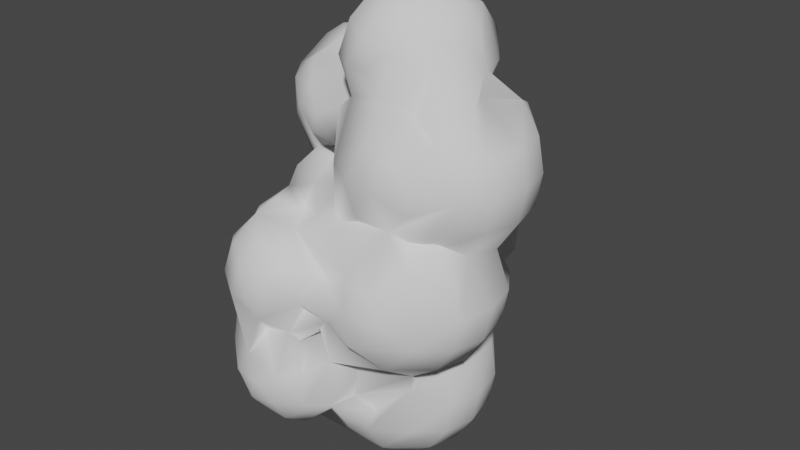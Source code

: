# Source: cloudBasic.blend  (saved by Blender 2.91.10; exported with 4.5.12 LTS)
import bpy
from mathutils import Matrix  # noqa: F401  (used for matrix-valued properties, if any)

bpy.ops.wm.read_factory_settings(use_empty=True)
scene = bpy.context.scene
scene.name = 'Scene'

# ---- collections
col_collection = bpy.data.collections.new('Collection'); scene.collection.children.link(col_collection)

# ---- world
world_world = bpy.data.worlds.new('World'); scene.world = world_world
world_world.use_nodes = True; world_world.node_tree.nodes.clear()
_N = world_world.node_tree.nodes; _L = world_world.node_tree.links
n0 = _N.new('ShaderNodeOutputWorld'); n0.name = 'World Output'; n0.location = (300, 300)
n1 = _N.new('ShaderNodeBackground'); n1.name = 'Background'; n1.location = (10, 300)
n1.inputs[0].default_value = (0.05088, 0.05088, 0.05088, 1.0)
_L.new(n1.outputs[0], n0.inputs[0])
n0.is_active_output = True
world_world.color = (0.05088, 0.05088, 0.05088)
world_world.use_sun_shadow = False
world_world.sun_shadow_jitter_overblur = 0.0

# ---- meshes
me_sphere = bpy.data.meshes.new('Sphere')
me_sphere.from_pydata([(0.0, 0.7071, -0.7071), (0.0, 0.3827, -0.9239), (0.0, -0.3827, -0.9239), (0.0, -0.9239, -0.3827), (0.3536, -0.3827, -0.8536), (0.2706, -0.7071, -0.6533), (0.2706, 0.9239, -0.2706), (0.5, 0.7071, -0.5), (0.6533, 0.3827, -0.6533), (0.7071, -7.462e-08, -0.7071), (0.6533, -0.3827, -0.6533), (0.2706, -0.9239, -0.2706), (0.8536, 0.3827, -0.3536), (0.9239, -6.044e-08, -0.3827), (0.8536, -0.3827, -0.3536), (0.6533, -0.7071, -0.2706), (0.7071, 0.7071, -1.02e-07), (0.9239, 0.3827, -2.822e-08), (1.0, -4.371e-08, -1.149e-08), (0.9239, -0.3827, 5.234e-09), (0.3827, -0.9239, -1.581e-08), (0.8536, -0.3827, 0.3536), (0.6533, 0.3827, 0.6533), (0.6533, -0.3827, 0.6533), (0.5, -0.7071, 0.5), (0.2706, -0.9239, 0.2706), (0.2706, 0.7071, 0.6533), (0.3536, 0.3827, 0.8536), (0.3827, -3.327e-09, 0.9239), (0.3536, -0.3827, 0.8536), (-2.962e-07, 0.3827, 0.9239), (-3.26e-07, -2.132e-14, 1.0), (-2.962e-07, -0.3827, 0.9239), (-1.621e-07, -0.9239, 0.3827), (-0.3536, 0.3827, 0.8536), (-0.3827, -3.327e-09, 0.9239), (-0.3536, -0.3827, 0.8536), (-0.2706, -0.7071, 0.6533), (-0.2706, 0.9239, 0.2706), (-0.6533, 0.3827, 0.6533), (-0.8536, 0.3827, 0.3536), (-0.6533, -0.7071, 0.2706), (-0.9239, 0.3827, -5.349e-07), (-1.0, -4.371e-08, -6.075e-07), (-0.3536, 0.9239, -0.1464), (-0.6533, -0.7071, -0.2706), (-0.6533, -0.3827, -0.6533), (-0.1464, 0.9239, -0.3536), (-6.75e-14, 1.0, -4.371e-08), (6.575e-07, -8.742e-08, -1.0), (0.0, -1.0, -1.073e-07), (-0.4023, 0.8138, -2.31), (-0.4023, 0.0484, -2.31), (-0.4023, -0.4928, -1.769), (-0.1317, 1.138, -2.039), (-0.04872, 0.8138, -2.24), (-0.01959, 0.4311, -2.31), (-0.04872, 0.0484, -2.24), (-0.1317, -0.276, -2.039), (-0.1317, 1.355, -1.657), (0.251, 0.8138, -2.039), (0.3048, 0.4311, -2.093), (0.251, 0.0484, -2.039), (-0.1317, -0.4928, -1.657), (0.251, 1.138, -1.657), (0.4513, 0.8138, -1.74), (0.5216, 0.4311, -1.769), (0.4513, 0.0484, -1.74), (0.251, -0.276, -1.657), (-0.01959, 1.355, -1.386), (0.5216, 0.8138, -1.386), (0.5977, 0.4311, -1.386), (0.5216, 0.0484, -1.386), (-0.01959, -0.4928, -1.386), (0.251, 1.138, -1.115), (0.4513, 0.8138, -1.032), (0.5216, 0.4311, -1.003), (0.4513, 0.0484, -1.032), (0.251, -0.276, -1.115), (-0.1317, 1.355, -1.115), (0.3048, 0.4311, -0.6789), (0.251, 0.0484, -0.7327), (-0.1317, 1.138, -0.7327), (-0.04872, 0.0484, -0.5324), (-0.4023, 1.355, -1.003), (-0.6729, 1.138, -0.7327), (-0.785, 0.4311, -0.4621), (-0.6729, 1.355, -1.115), (-1.056, 0.8138, -0.7327), (-0.6729, -0.4928, -1.115), (-1.056, 1.138, -1.115), (-1.256, 0.8138, -1.032), (-1.326, 0.4311, -1.003), (-1.256, 0.0484, -1.032), (-0.785, 1.355, -1.386), (-1.326, 0.8138, -1.386), (-1.402, 0.4311, -1.386), (-1.109, -0.276, -1.386), (-0.785, -0.4928, -1.386), (-1.056, 1.138, -1.657), (-1.256, 0.8138, -1.74), (-1.326, 0.4311, -1.769), (-1.256, 0.0484, -1.74), (-0.6729, 1.355, -1.657), (-1.056, 0.8138, -2.039), (-1.109, 0.4311, -2.093), (-1.056, 0.0484, -2.039), (-0.6729, -0.4928, -1.657), (-0.6729, 1.138, -2.039), (-0.7558, 0.8138, -2.24), (-0.785, 0.4311, -2.31), (-0.7558, 0.0484, -2.24), (-0.6729, -0.276, -2.039), (-0.4023, 1.431, -1.386), (-0.4023, 1.355, -1.769), (-0.4023, 0.4311, -2.386), (0.1386, 0.9729, 0.4671), (0.1386, -0.1168, 0.2503), (0.285, 1.19, 0.8206), (0.4922, 0.6485, 0.3206), (0.5213, 0.2658, 0.2503), (0.4922, -0.1168, 0.3206), (0.4092, -0.4413, 0.5209), (0.285, -0.658, 0.8206), (0.7919, 0.6485, 0.5209), (0.8457, 0.2658, 0.4671), (0.7919, -0.1168, 0.5209), (0.7919, 0.9729, 0.9036), (0.9922, 0.6485, 0.8206), (1.062, 0.2658, 0.7915), (0.9922, -0.1168, 0.8206), (0.4922, -0.658, 1.028), (0.5213, 1.19, 1.174), (1.062, 0.6485, 1.174), (1.139, 0.2658, 1.174), (1.062, -0.1168, 1.174), (0.8457, -0.4413, 1.174), (0.9922, 0.6485, 1.528), (1.062, 0.2658, 1.557), (0.9922, -0.1168, 1.528), (0.4922, -0.658, 1.321), (0.4092, 1.19, 1.445), (0.6386, 0.9729, 1.674), (0.7919, 0.6485, 1.827), (0.7919, -0.1168, 1.827), (0.6386, -0.4413, 1.674), (0.285, -0.658, 1.528), (0.1386, 1.19, 1.557), (0.1386, 0.6485, 2.098), (0.1386, 0.2658, 2.174), (0.1386, -0.1168, 2.098), (-0.215, 0.6485, 2.028), (-0.2441, 0.2658, 2.098), (-0.215, -0.1168, 2.028), (-0.007848, -0.658, 1.528), (-0.132, 1.19, 1.445), (-0.3614, 0.9729, 1.674), (-0.715, 0.6485, 1.528), (-0.2441, 1.19, 1.174), (-0.7853, 0.6485, 1.174), (-0.7853, -0.1168, 1.174), (-0.5685, -0.4413, 1.174), (-0.2441, -0.658, 1.174), (-0.715, -0.1168, 0.8206), (-0.132, -0.658, 0.9036), (-0.215, -0.1168, 0.3206), (-0.132, -0.4413, 0.5209), (0.1386, 1.266, 1.174), (0.1386, 0.2658, 0.1742), (0.1386, -0.7342, 1.174), (-0.3741, 1.705, -0.5024), (-0.3741, 0.8968, -0.6632), (-0.1118, 1.465, -0.6111), (-0.1734, 0.6562, -0.4625), (-0.1734, 1.866, -0.1786), (-0.003188, 1.705, -0.3488), (0.1504, 1.181, -0.5024), (-0.1734, 0.4953, -0.1786), (0.2591, 1.465, -0.2401), (0.1105, 0.6562, -0.1786), (0.1504, 1.705, 0.02213), (0.3677, 1.181, 0.02213), (0.3113, 0.8968, 0.02213), (-0.1118, 1.866, 0.1308), (0.2591, 1.465, 0.2844), (0.3113, 1.181, 0.306), (-0.1118, 0.4953, 0.1308), (-0.003188, 1.705, 0.393), (-0.003188, 0.6562, 0.393), (-0.1118, 1.465, 0.6553), (-0.09022, 1.181, 0.7075), (-0.1118, 0.8968, 0.6553), (-0.3741, 1.866, 0.306), (-0.3741, 1.705, 0.5467), (-0.3741, 1.181, 0.764), (-0.6364, 1.465, 0.6553), (-0.658, 1.181, 0.7075), (-0.745, 1.705, 0.393), (-0.8987, 1.181, 0.5467), (-0.6364, 1.866, 0.1308), (-1.007, 1.465, 0.2844), (-1.007, 0.8968, 0.2844), (-0.8587, 0.6562, 0.2229), (-0.6364, 0.4953, 0.1308), (-0.8987, 1.705, 0.02213), (-1.007, 1.465, -0.2401), (-1.059, 1.181, -0.2618), (-0.8587, 0.6562, -0.1786), (-0.5748, 1.866, -0.1786), (-0.745, 1.705, -0.3488), (-0.8987, 1.181, -0.5024), (-0.8587, 0.8968, -0.4625), (-0.6364, 1.465, -0.6111), (-0.5748, 0.6562, -0.4625), (-0.3741, 1.923, 0.02213), (-0.06018, 0.7332, 1.693), (0.04846, 0.894, 1.955), (0.04846, -0.4767, 1.955), (0.3107, 0.7332, 1.846), (0.4244, 0.4925, 1.733), (0.4644, 0.2086, 1.693), (0.3107, -0.3159, 1.846), (0.6252, 0.2086, 1.933), (0.6252, 0.4925, 2.217), (0.6816, 0.2086, 2.217), (0.4644, -0.3159, 2.217), (0.4244, 0.7332, 2.418), (0.6252, 0.2086, 2.501), (0.573, -0.07527, 2.479), (0.1406, 0.894, 2.418), (0.4244, 0.4925, 2.702), (0.4644, 0.2086, 2.742), (0.3107, -0.3159, 2.588), (0.1406, -0.4767, 2.418), (0.2237, 0.2086, 2.903), (0.2021, -0.07527, 2.85), (-0.06018, 0.7332, 2.742), (-0.06018, 0.4925, 2.903), (-0.06018, 0.2086, 2.959), (-0.06018, -0.3159, 2.742), (-0.1688, 0.894, 2.479), (-0.3441, 0.2086, 2.903), (-0.3225, -0.07527, 2.85), (-0.1688, -0.4767, 2.479), (-0.4311, 0.7332, 2.588), (-0.5448, 0.4925, 2.702), (-0.5847, 0.2086, 2.742), (-0.4311, -0.3159, 2.588), (-0.7455, 0.2086, 2.501), (-0.3441, 0.894, 2.217), (-0.5847, 0.7332, 2.217), (-0.7455, 0.4925, 2.217), (-0.802, 0.2086, 2.217), (-0.7455, -0.07527, 2.217), (-0.5847, -0.3159, 2.217), (-0.3441, -0.4767, 2.217), (-0.5847, 0.2086, 1.693), (-0.5448, -0.07527, 1.733), (-0.4311, -0.3159, 1.846), (-0.06018, 0.9504, 2.217), (-0.06018, -0.5332, 2.217), (-1.072, 1.401, 1.152), (-0.9795, 1.24, 0.9294), (-0.6956, 0.9998, 0.9294), (-0.8093, 0.1914, 1.043), (-0.4949, 0.7159, 1.13), (-0.8963, 1.401, 1.414), (-0.6557, 1.24, 1.414), (-0.4949, 0.9998, 1.414), (-0.4384, 0.7159, 1.414), (-0.4949, 0.432, 1.414), (-0.6557, 0.1914, 1.414), (-0.4949, 0.7159, 1.698), (-0.9179, 0.03057, 1.523), (-0.8093, 1.24, 1.785), (-0.6956, 0.9998, 1.899), (-0.6557, 0.7159, 1.939), (-0.6956, 0.432, 1.899), (-1.072, 1.401, 1.676), (-0.8963, 0.7159, 2.099), (-0.9795, 0.1914, 1.899), (-1.18, 1.24, 1.939), (-1.18, 0.9998, 2.099), (-1.18, 0.7159, 2.156), (-1.18, 0.432, 2.099), (-1.464, 0.7159, 2.099), (-1.381, 0.1914, 1.899), (-1.289, 0.03057, 1.676), (-1.705, 0.7159, 1.939), (-1.442, 1.401, 1.523), (-1.665, 1.24, 1.615), (-1.813, 0.9998, 1.676), (-1.866, 0.7159, 1.698), (-1.813, 0.432, 1.676), (-1.665, 0.1914, 1.615), (-1.922, 0.7159, 1.414), (-1.464, 0.03057, 1.414), (-1.665, 1.24, 1.213), (-1.813, 0.9998, 1.152), (-1.866, 0.7159, 1.13), (-1.813, 0.432, 1.152), (-1.665, 0.1914, 1.213), (-1.381, 1.401, 1.213), (-1.705, 0.7159, 0.8894), (-1.381, 1.24, 0.9294), (-1.442, 0.9998, 0.7808), (-1.464, 0.7159, 0.7286), (-1.381, 0.1914, 0.9294), (-1.289, 0.03057, 1.152), (-1.18, 1.458, 1.414), (-1.18, 0.7159, 0.6722), (-1.18, -0.02589, 1.414), (-1.067, 0.6184, -0.4542), (-0.8665, -0.19, -0.2535), (-0.5426, 0.3346, -0.2934), (-0.8665, -0.3508, 0.03039), (-0.8049, 1.02, 0.1225), (-0.5826, 0.8591, 0.03039), (-0.434, 0.6184, -0.03114), (-0.3818, 0.3346, -0.05275), (-0.5826, -0.19, 0.03039), (-0.3254, 0.3346, 0.2311), (-0.5826, 0.8591, 0.4319), (-0.434, 0.6184, 0.4934), (-0.3818, 0.3346, 0.515), (-0.434, 0.05067, 0.4934), (-0.5826, -0.19, 0.4319), (-0.8049, -0.3508, 0.3398), (-0.8665, 0.8591, 0.7158), (-0.8049, 0.6184, 0.8643), (-1.067, 0.3346, 0.973), (-1.067, 0.05067, 0.9165), (-1.067, -0.19, 0.7557), (-1.067, -0.3508, 0.515), (-1.176, 1.02, 0.4934), (-1.592, 0.3346, 0.7557), (-1.552, 0.05067, 0.7158), (-1.438, -0.19, 0.602), (-1.552, 0.8591, 0.4319), (-1.753, 0.3346, 0.515), (-1.351, 1.02, 0.2311), (-1.753, 0.6184, 0.2311), (-1.809, 0.3346, 0.2311), (-1.753, 0.05067, 0.2311), (-1.592, -0.19, 0.2311), (-1.351, -0.3508, 0.2311), (-1.552, 0.8591, 0.03039), (-1.753, 0.3346, -0.05275), (-1.552, 0.6184, -0.2535), (-1.592, 0.3346, -0.2934), (-1.176, 1.02, -0.03114), (-1.268, 0.8591, -0.2535), (-1.351, 0.3346, -0.4542), (-1.268, -0.19, -0.2535), (-1.176, -0.3508, -0.03114), (-1.067, -0.4073, 0.2311), (-1.003, -0.2457, -0.7338), (-0.8027, -0.004997, -0.5331), (-0.7412, -0.8134, -0.6816), (-0.8948, -1.215, -0.3107), (-0.8027, 0.1558, -0.2492), (-0.6325, -1.054, -0.4194), (-0.5188, -0.004997, -0.2492), (-0.3181, -0.5295, -0.3323), (-0.3703, -0.8134, -0.3107), (-0.3181, -0.2457, -0.04845), (-0.2616, -0.5295, -0.04845), (-0.4789, -1.054, -0.04845), (-0.7412, 0.1558, 0.06019), (-0.3181, -0.5295, 0.2354), (-0.3703, -0.8134, 0.2138), (-0.4789, -0.5295, 0.4761), (-0.6325, -1.054, 0.3225), (-0.8027, -1.215, 0.1523), (-0.7196, -0.5295, 0.6369), (-0.7412, -0.8134, 0.5847), (-1.003, -0.004997, 0.4761), (-1.003, -1.054, 0.4761), (-1.112, 0.1558, 0.2138), (-1.287, -0.5295, 0.6369), (-1.266, -0.8134, 0.5847), (-1.112, -1.215, 0.2138), (-1.374, -0.004997, 0.3225), (-1.528, -0.5295, 0.4761), (-1.374, -1.054, 0.3225), (-1.689, -0.5295, 0.2354), (-1.637, -0.8134, 0.2138), (-1.287, 0.1558, -0.04845), (-1.689, -0.2457, -0.04845), (-1.745, -0.5295, -0.04845), (-1.528, -1.054, -0.04845), (-1.488, -0.004997, -0.2492), (-1.689, -0.5295, -0.3323), (-1.637, -0.8134, -0.3107), (-1.266, -1.215, -0.1571), (-1.488, -0.2457, -0.5331), (-1.374, -1.054, -0.4194), (-1.112, 0.1558, -0.3107), (-1.204, -0.004997, -0.5331), (-1.287, -0.5295, -0.7338), (-1.003, -0.5295, -0.7903), (-1.003, -1.271, -0.04845), (-0.9875, 0.01174, -1.567), (-0.9875, -0.2289, -1.728), (-0.7252, -0.7967, -1.676), (-0.7868, -1.037, -1.527), (-0.7868, 0.1725, -1.243), (-0.6166, 0.01174, -1.413), (-0.5029, -0.2289, -1.527), (-0.7868, -1.198, -1.243), (-0.3022, -0.5128, -1.326), (-0.3543, -0.7967, -1.305), (-0.5029, -1.037, -1.243), (-0.2457, -0.5128, -1.042), (-0.5029, 0.01174, -0.8417), (-0.3543, -0.2289, -0.7802), (-0.3022, -0.5128, -0.7586), (-0.3543, -0.7967, -0.7802), (-0.5029, -1.037, -0.8417), (-0.7252, -1.198, -0.9338), (-0.7868, 0.1725, -0.8417), (-0.9875, -0.5128, -0.3006), (-0.9875, -0.7967, -0.3571), (-0.9875, -1.037, -0.5179), (-1.096, 0.1725, -0.7802), (-1.271, -0.5128, -0.3571), (-1.096, -1.198, -0.7802), (-1.472, -0.7967, -0.5578), (-1.472, 0.01174, -0.8417), (-1.673, -0.5128, -0.7586), (-1.472, -1.037, -0.8417), (-1.673, -0.2289, -1.042), (-1.729, -0.5128, -1.042), (-1.673, -0.7967, -1.042), (-1.271, -1.198, -1.042), (-1.472, 0.01174, -1.243), (-1.673, -0.5128, -1.326), (-1.472, -1.037, -1.243), (-1.472, -0.2289, -1.527), (-1.512, -0.5128, -1.567), (-1.096, 0.1725, -1.305), (-1.271, -0.5128, -1.728), (-1.25, -0.7967, -1.676), (-1.188, -1.037, -1.527), (-1.096, -1.198, -1.305), (-0.9875, 0.229, -1.042), (-0.9875, -0.5128, -1.784), (-0.9875, -1.255, -1.042)], [], [(2, 49, 81, 4), (1, 0, 80), (47, 48, 6), (5, 2, 4), (49, 1, 80, 81), (0, 47, 6, 80), (50, 3, 11), (5, 4, 10, 15), (81, 80, 8, 9), (80, 6, 7), (3, 5, 15, 11), (4, 81, 9, 10), (80, 7, 8), (7, 6, 182, 16), (11, 15, 20), (10, 9, 13, 14), (8, 7, 16, 12), (6, 48, 182), (50, 11, 20), (15, 10, 14), (9, 8, 12, 13), (14, 13, 18, 19), (12, 16, 17), (15, 14, 19), (13, 12, 17, 18), (50, 20, 25), (15, 19, 21, 24), (18, 17, 125, 126), (16, 182, 119), (20, 15, 24, 25), (19, 18, 126, 21), (17, 16, 119, 125), (24, 21, 23), (126, 125, 22), (119, 182, 116, 26), (21, 126, 23), (125, 119, 26, 22), (182, 48, 116), (25, 24, 123, 33), (23, 126, 28, 29), (22, 26, 27), (50, 25, 33), (24, 23, 29, 123), (126, 22, 27, 28), (29, 28, 31, 32), (27, 26, 191, 30), (116, 48, 188), (123, 29, 32, 37), (28, 27, 30, 31), (26, 116, 188, 191), (33, 123, 37), (37, 32, 36), (31, 30, 34, 35), (191, 188, 38, 323), (32, 31, 35, 36), (30, 191, 323, 34), (188, 48, 38), (35, 34, 39, 163), (323, 38, 322), (33, 37, 375, 370), (36, 35, 163, 374), (34, 323, 322, 39), (50, 33, 370), (37, 36, 374, 375), (370, 375, 41, 367), (374, 163, 376, 355), (39, 322, 202, 40), (38, 48, 317), (50, 370, 367), (375, 374, 355, 41), (163, 39, 40, 376), (322, 38, 317, 202), (40, 202, 42), (376, 40, 42, 43), (355, 376, 43), (41, 355, 313, 45), (43, 42, 360, 313), (202, 317, 44, 207), (367, 41, 45), (355, 43, 313), (42, 202, 207, 360), (317, 48, 44), (207, 44, 213), (367, 45, 364), (360, 207, 213, 86), (50, 367, 364), (313, 360, 86, 357), (364, 45, 417), (46, 357, 414, 416), (44, 48, 47), (45, 46, 416, 417), (213, 44, 47, 171), (50, 364, 3), (417, 416, 2, 5), (171, 47, 0), (364, 417, 5, 3), (416, 414, 49, 2), (52, 115, 56, 57), (51, 108, 54, 55), (112, 52, 57, 58), (115, 51, 55, 56), (108, 114, 54), (53, 112, 58), (411, 53, 63), (58, 57, 62), (56, 55, 60, 61), (54, 114, 59), (53, 58, 63), (57, 56, 61, 62), (55, 54, 60), (114, 113, 59), (54, 59, 64), (63, 58, 68), (62, 61, 66, 67), (60, 54, 64, 65), (58, 62, 67, 68), (61, 60, 65, 66), (63, 68, 78, 73), (67, 66, 71, 72), (65, 64, 74, 70), (59, 113, 69), (411, 63, 73), (68, 67, 72, 78), (66, 65, 70, 71), (64, 59, 69, 74), (69, 113, 79), (411, 73, 410), (78, 72, 77), (71, 70, 75, 76), (74, 69, 79), (73, 78, 410), (72, 71, 76, 77), (70, 74, 75), (78, 77, 81, 4), (76, 75, 0, 80), (74, 79, 82), (410, 78, 4), (77, 76, 80, 81), (75, 74, 82, 0), (410, 4, 415, 416), (81, 80, 173, 83), (0, 82, 173), (79, 113, 84), (411, 410, 416), (4, 81, 83, 415), (80, 0, 173), (82, 79, 84), (83, 173, 314, 362), (173, 82, 85, 213), (415, 83, 362, 46), (173, 213, 314), (82, 84, 85), (411, 416, 89), (46, 362, 357), (85, 84, 87), (416, 46, 89), (362, 314, 86, 357), (213, 85, 211), (84, 113, 87), (86, 211, 88, 424), (85, 87, 90), (89, 46, 356), (357, 86, 424, 398), (211, 85, 90, 88), (89, 356, 97, 98), (398, 424, 92, 93), (88, 90, 91), (87, 113, 94), (411, 89, 98), (356, 398, 93, 97), (424, 88, 91, 92), (90, 87, 94), (91, 90, 95), (97, 93, 435), (92, 91, 95, 96), (93, 92, 96, 435), (97, 435, 102), (96, 95, 100, 101), (90, 94, 99), (435, 96, 101, 102), (95, 90, 99, 100), (99, 94, 103), (98, 97, 446, 107), (102, 101, 105, 106), (100, 99, 104), (94, 113, 103), (411, 98, 107), (97, 102, 106, 446), (101, 100, 104, 105), (107, 446, 112), (106, 105, 110, 111), (104, 99, 108, 109), (446, 106, 111, 112), (105, 104, 109, 110), (99, 103, 108), (103, 113, 114), (411, 107, 53), (112, 111, 52), (110, 109, 51, 115), (108, 103, 114), (107, 112, 53), (111, 110, 115, 52), (109, 108, 51), (117, 168, 120, 121), (188, 116, 119), (190, 167, 118), (166, 117, 121, 122), (168, 188, 119, 120), (116, 190, 118), (123, 166, 122), (122, 121, 126), (120, 119, 124, 125), (116, 118, 127), (121, 120, 125, 126), (119, 116, 127, 124), (127, 118, 132), (123, 122, 136, 131), (126, 125, 129, 130), (124, 127, 128), (118, 167, 132), (169, 123, 131), (122, 126, 130, 136), (125, 124, 128, 129), (131, 136, 140), (130, 129, 134, 135), (128, 127, 133), (169, 131, 140), (136, 130, 135), (129, 128, 133, 134), (136, 135, 139, 145), (134, 133, 137, 138), (127, 132, 142), (140, 136, 145), (135, 134, 138, 139), (133, 127, 142, 137), (145, 139, 144), (138, 137, 143, 222), (142, 132, 141), (140, 145, 146), (139, 138, 222, 144), (137, 142, 143), (132, 167, 141), (169, 140, 146), (146, 145, 221), (144, 222, 224, 225), (143, 142, 218), (141, 167, 147), (145, 144, 225, 221), (222, 143, 218, 224), (142, 141, 147, 218), (225, 224, 149, 150), (218, 216, 148), (169, 146, 154), (221, 225, 150, 217), (224, 218, 148, 149), (218, 147, 216), (146, 221, 217, 154), (217, 150, 153), (149, 148, 151, 152), (216, 147, 155, 156), (150, 149, 152, 153), (148, 216, 156, 151), (147, 167, 155), (152, 151, 276, 256), (154, 217, 258), (153, 152, 256, 258), (151, 156, 276), (217, 153, 258), (154, 258, 161, 162), (258, 256, 273), (276, 156, 157), (169, 154, 162), (258, 273, 161), (256, 276, 157, 273), (157, 156, 263, 159), (155, 167, 158), (161, 273, 160), (273, 157, 159, 264), (156, 155, 158, 263), (161, 160, 163), (264, 159, 329), (160, 264, 163), (159, 263, 329), (263, 158, 194, 191), (162, 161, 371, 164), (163, 264, 39, 326), (329, 263, 191, 322), (158, 167, 194), (169, 162, 164), (161, 163, 326, 371), (264, 329, 322, 39), (164, 371, 166), (326, 39, 321, 165), (322, 191, 188), (194, 167, 190), (371, 326, 165, 166), (39, 322, 188, 321), (169, 164, 123), (166, 165, 117), (321, 188, 168), (164, 166, 123), (165, 321, 168, 117), (212, 170, 172), (208, 214, 174), (321, 314, 319), (213, 171, 173), (82, 212, 172), (170, 208, 174), (314, 213, 173, 319), (321, 319, 177), (173, 171, 6), (82, 172, 178, 176), (170, 174, 175), (319, 173, 177), (171, 82, 176, 6), (172, 170, 175, 178), (175, 174, 180), (177, 173, 179), (178, 175, 180), (173, 6, 182, 179), (176, 178, 6), (182, 6, 181), (178, 180, 184), (6, 178, 184, 181), (174, 214, 183), (321, 177, 186), (179, 182, 116, 188), (181, 184, 185), (180, 174, 183, 187), (177, 179, 188, 186), (182, 181, 185, 116), (184, 180, 187), (185, 184, 189, 116), (187, 183, 192), (186, 188, 321), (184, 187, 189), (183, 214, 192), (189, 187, 193), (116, 189, 190), (187, 192, 193), (189, 193, 195), (190, 189, 195, 194), (321, 323, 203), (323, 191, 328, 322), (194, 195, 196), (193, 192, 199, 197), (323, 322, 203), (191, 194, 196, 328), (195, 193, 197), (192, 214, 199), (196, 195, 200, 198), (203, 322, 202), (328, 196, 198), (195, 197, 200), (322, 328, 202), (328, 198, 334, 201), (202, 328, 201), (198, 200, 334), (200, 197, 204), (334, 200, 350), (197, 199, 204), (201, 334, 350), (202, 201, 351, 207), (350, 200, 205, 206), (203, 202, 207), (201, 350, 206, 351), (200, 204, 205), (204, 199, 208, 209), (203, 207, 86, 314), (351, 206, 210, 211), (205, 204, 209), (199, 214, 208), (321, 203, 314), (207, 351, 211, 86), (206, 205, 210), (211, 210, 85), (205, 209, 212), (210, 205, 212, 85), (213, 211, 171), (85, 212, 82), (209, 208, 170), (211, 85, 82, 171), (212, 209, 170), (215, 216, 148, 218), (216, 259, 148), (217, 221, 225), (219, 218, 223), (220, 219, 223, 222), (217, 225, 233), (144, 222, 224, 228), (223, 218, 226), (148, 259, 229), (260, 217, 233), (225, 144, 228), (222, 223, 224), (218, 148, 229, 226), (225, 228, 232), (224, 223, 230, 227), (233, 225, 232), (228, 224, 227), (223, 226, 230), (232, 228, 235), (227, 230, 231), (228, 227, 231, 235), (233, 232, 239, 243), (235, 231, 234), (230, 226, 236, 237), (229, 259, 240), (260, 233, 243), (232, 235, 239), (231, 230, 237, 234), (226, 229, 240, 236), (235, 234, 238, 242), (239, 235, 242), (234, 237, 238), (238, 237, 245, 241), (236, 240, 244), (242, 238, 241), (237, 236, 244, 245), (241, 245, 246), (244, 240, 249), (243, 239, 247, 255), (242, 241, 246), (240, 259, 249), (260, 243, 255), (239, 242, 247), (255, 247, 254), (242, 246, 248, 253), (245, 244, 250, 251), (247, 242, 253, 254), (246, 245, 251, 248), (244, 249, 250), (248, 251, 252), (253, 248, 252), (252, 251, 280), (250, 249, 151, 276), (253, 252, 280), (251, 250, 276), (249, 259, 151), (255, 254, 258), (253, 280, 256, 257), (251, 276, 277), (254, 253, 257, 258), (280, 251, 277, 256), (255, 258, 217), (260, 255, 217), (151, 259, 216), (272, 151, 216, 215), (305, 304, 262, 263), (302, 309, 261), (310, 305, 263, 329), (304, 302, 261, 262), (308, 307, 330), (311, 308, 160), (308, 330, 264, 160), (262, 261, 267), (329, 265, 270), (263, 262, 267), (311, 160, 273), (264, 329, 270), (329, 263, 265), (273, 264, 271), (270, 265, 269), (263, 267, 268), (261, 309, 266), (264, 270, 271), (265, 263, 268, 269), (267, 261, 266), (266, 309, 278), (271, 270, 256), (269, 268, 275, 272), (267, 266, 278, 274), (273, 271, 256), (270, 269, 272, 256), (268, 267, 274, 275), (256, 277, 280), (272, 275, 276), (273, 256, 280), (256, 272, 276, 277), (273, 280, 287), (277, 276, 279, 284), (275, 274, 281, 282), (311, 273, 287), (280, 277, 284), (276, 275, 282, 279), (274, 278, 281), (284, 279, 283), (280, 284, 286), (279, 282, 283), (287, 280, 286), (283, 282, 285), (281, 278, 289), (284, 283, 285), (278, 309, 289), (285, 282, 291, 288), (281, 289, 290), (287, 286, 294, 296), (284, 285, 288, 293), (282, 281, 290, 291), (311, 287, 296), (286, 284, 293, 294), (293, 288, 292), (288, 291, 292), (292, 291, 295), (293, 292, 295), (294, 293, 300, 301), (295, 291, 298, 299), (290, 289, 297), (296, 294, 301), (293, 295, 299, 300), (291, 290, 297, 298), (297, 289, 302), (300, 299, 303, 335), (289, 309, 302), (301, 300, 335), (299, 298, 303), (296, 301, 307, 308), (298, 297, 304, 305), (311, 296, 308), (301, 335, 307), (303, 298, 305, 306), (297, 302, 304), (306, 305, 310), (312, 351, 207), (350, 201, 316), (353, 398, 357, 313), (397, 312, 360), (351, 350, 316, 207), (315, 353, 313), (360, 312, 318, 314), (312, 207, 318), (207, 316, 317), (315, 313, 320), (360, 314, 319, 362), (318, 207, 317), (313, 360, 362, 320), (314, 318, 319), (315, 320, 326), (362, 319, 321, 325), (318, 317, 322, 323), (320, 362, 325, 326), (319, 318, 323, 321), (317, 316, 201, 322), (355, 315, 327), (321, 323, 324), (315, 326, 327), (325, 321, 324), (326, 325, 163), (324, 323, 329, 39), (322, 201, 328), (327, 326, 163, 333), (325, 324, 39, 163), (323, 322, 328, 329), (355, 327, 333), (333, 163, 332), (163, 39, 264, 331), (163, 331, 332), (39, 329, 264), (328, 201, 334), (331, 264, 330), (329, 328, 310), (328, 334, 310), (355, 333, 379), (332, 331, 336, 337), (310, 334, 306), (333, 332, 337, 379), (331, 330, 307, 336), (306, 334, 340), (336, 307, 335), (334, 201, 340), (379, 337, 345), (336, 335, 339), (303, 306, 338, 341), (355, 379, 345), (335, 303, 341, 339), (306, 340, 338), (337, 336, 343, 344), (339, 341, 342), (345, 337, 344), (336, 339, 342, 343), (342, 341, 347), (338, 340, 346), (343, 342, 347), (341, 338, 346), (345, 344, 388), (343, 347, 349, 391), (341, 346, 348), (344, 343, 391, 388), (347, 341, 348, 349), (345, 388, 353, 354), (391, 349, 352), (348, 346, 351), (340, 201, 350), (355, 345, 354), (388, 391, 353), (349, 348, 352), (346, 340, 350, 351), (355, 354, 315), (353, 391, 398), (352, 348, 312, 397), (354, 353, 315), (391, 352, 397, 398), (348, 351, 312), (358, 400, 46), (426, 358, 423), (400, 356, 46), (398, 397, 357), (359, 426, 423), (423, 358, 361), (357, 397, 360), (359, 423, 361), (397, 43, 360), (357, 360, 368, 362), (358, 46, 363, 364), (46, 357, 362, 365), (360, 43, 368), (361, 358, 364), (46, 365, 363), (359, 361, 367, 373), (364, 363, 366, 370), (365, 362, 320), (401, 359, 373), (361, 364, 370, 367), (363, 365, 366), (362, 368, 320), (367, 370, 372), (366, 365, 369), (373, 367, 372), (370, 366, 369), (372, 370, 375), (369, 365, 326, 371), (320, 368, 326), (370, 369, 371, 375), (365, 320, 326), (373, 372, 377, 381), (375, 371, 374), (326, 376, 163), (368, 43, 378), (401, 373, 381), (372, 375, 377), (371, 326, 163, 374), (326, 368, 378, 376), (375, 374, 333, 380), (163, 376, 332), (377, 375, 380), (374, 163, 332, 333), (377, 380, 384), (376, 378, 382), (381, 377, 384), (380, 333, 379), (332, 376, 382, 337), (379, 337, 383), (380, 379, 383), (380, 383, 385, 386), (337, 382, 344), (384, 380, 386), (383, 337, 344, 385), (382, 378, 344), (344, 391, 388), (378, 43, 387), (401, 381, 394), (384, 386, 390), (385, 344, 388, 389), (344, 378, 387, 391), (381, 384, 390, 394), (386, 385, 389), (390, 386, 393), (389, 388, 392), (386, 389, 392, 393), (394, 390, 396), (393, 392, 427), (388, 391, 395), (390, 393, 396), (392, 388, 395, 427), (395, 391, 398), (387, 43, 397), (396, 393, 427), (427, 395, 399), (391, 387, 397, 398), (401, 394, 359), (396, 427, 358, 426), (399, 395, 356, 400), (394, 396, 426, 359), (427, 399, 400, 358), (395, 398, 356), (442, 446, 107, 404), (443, 442, 404, 405), (446, 403, 107), (444, 443, 405), (447, 444, 409), (107, 403, 408), (402, 440, 406, 407), (444, 405, 409), (403, 402, 407, 408), (440, 445, 406), (409, 405, 412, 419), (404, 107, 410, 411), (447, 409, 419), (405, 404, 411, 412), (107, 408, 410), (419, 412, 418), (411, 410, 413, 417), (408, 407, 414, 415), (406, 445, 420), (412, 411, 417, 418), (410, 408, 415, 413), (407, 406, 420, 414), (413, 415, 416), (417, 413, 416), (418, 417, 358, 361), (414, 420, 357), (419, 418, 361), (417, 416, 46, 358), (415, 414, 357, 46), (419, 361, 423, 426), (358, 46, 45, 422), (420, 445, 424), (447, 419, 426), (361, 358, 422, 423), (357, 420, 424), (422, 45, 421), (313, 357, 398), (45, 313, 421), (357, 424, 398), (423, 422, 427, 396), (421, 313, 395, 425), (426, 423, 396), (422, 421, 425, 427), (313, 398, 395), (425, 395, 392), (398, 424, 93), (426, 396, 434), (427, 425, 392), (424, 445, 93), (447, 426, 434), (434, 396, 430), (427, 392, 429), (395, 398, 428, 431), (396, 427, 430), (392, 395, 431, 429), (398, 93, 428), (430, 427, 433), (429, 431, 432), (427, 429, 432, 433), (430, 433, 437), (432, 431, 436), (428, 93, 435), (434, 430, 437), (433, 432, 436), (431, 428, 435), (433, 436, 439, 442), (431, 435, 438), (437, 433, 442), (436, 431, 438, 439), (434, 437, 443, 444), (442, 439, 441), (438, 435, 102), (93, 445, 440), (447, 434, 444), (437, 442, 443), (439, 438, 441), (435, 93, 440, 102), (441, 438, 403, 446), (102, 440, 402), (442, 441, 446), (438, 102, 402, 403)])
me_sphere.polygons.foreach_set('use_smooth', [True] * 766)
_uv = me_sphere.uv_layers.new(name='UVMap')
_uv.uv.foreach_set('vector', [0.75, 0.375, 0.75, 0.5, 0.6875, 0.5, 0.6875, 0.375, 0.75, 0.625, 0.75, 0.75, 0.6875, 0.625, 0.75, 0.875, 0.7188, 1.0, 0.6875, 0.875, 0.75, 0.25, 0.75, 0.375, 0.6875, 0.375, 0.75, 0.5, 0.75, 0.625, 0.6875, 0.625, 0.6875, 0.5, 0.75, 0.75, 0.75, 0.875, 0.6875, 0.875, 0.6875, 0.75, 0.6562, 0.0, 0.6875, 0.125, 0.625, 0.125, 0.6875, 0.25, 0.6875, 0.375, 0.625, 0.375, 0.625, 0.25, 0.6875, 0.5, 0.6875, 0.625, 0.625, 0.625, 0.625, 0.5, 0.6875, 0.75, 0.625, 0.875, 0.625, 0.75, 0.6875, 0.125, 0.6875, 0.25, 0.625, 0.25, 0.625, 0.125, 0.6875, 0.375, 0.6875, 0.5, 0.625, 0.5, 0.625, 0.375, 0.6875, 0.75, 0.625, 0.75, 0.625, 0.625, 0.625, 0.75, 0.625, 0.875, 0.5625, 0.875, 0.5625, 0.75, 0.625, 0.125, 0.5625, 0.25, 0.5625, 0.125, 0.625, 0.375, 0.625, 0.5, 0.5625, 0.5, 0.5625, 0.375, 0.625, 0.625, 0.625, 0.75, 0.5625, 0.75, 0.5625, 0.625, 0.625, 0.875, 0.5938, 1.0, 0.5625, 0.875, 0.5938, 0.0, 0.625, 0.125, 0.5625, 0.125, 0.625, 0.25, 0.625, 0.375, 0.5625, 0.375, 0.625, 0.5, 0.625, 0.625, 0.5625, 0.625, 0.5625, 0.5, 0.5625, 0.375, 0.5625, 0.5, 0.5, 0.5, 0.5, 0.375, 0.5625, 0.625, 0.5, 0.75, 0.5, 0.625, 0.5625, 0.25, 0.5625, 0.375, 0.5, 0.375, 0.5625, 0.5, 0.5625, 0.625, 0.5, 0.625, 0.5, 0.5, 0.4688, 0.0, 0.5, 0.125, 0.4375, 0.125, 0.5, 0.25, 0.5, 0.375, 0.4375, 0.375, 0.4375, 0.25, 0.5, 0.5, 0.5, 0.625, 0.4375, 0.625, 0.4375, 0.5, 0.5, 0.75, 0.4375, 0.875, 0.4375, 0.75, 0.5, 0.125, 0.5, 0.25, 0.4375, 0.25, 0.4375, 0.125, 0.5, 0.375, 0.5, 0.5, 0.4375, 0.5, 0.4375, 0.375, 0.5, 0.625, 0.5, 0.75, 0.4375, 0.75, 0.4375, 0.625, 0.4375, 0.25, 0.4375, 0.375, 0.375, 0.375, 0.4375, 0.5, 0.4375, 0.625, 0.375, 0.625, 0.4375, 0.75, 0.4375, 0.875, 0.375, 0.875, 0.375, 0.75, 0.4375, 0.375, 0.375, 0.5, 0.375, 0.375, 0.4375, 0.625, 0.4375, 0.75, 0.375, 0.75, 0.375, 0.625, 0.4375, 0.875, 0.4063, 1.0, 0.375, 0.875, 0.375, 0.125, 0.375, 0.25, 0.3125, 0.25, 0.3125, 0.125, 0.375, 0.375, 0.375, 0.5, 0.3125, 0.5, 0.3125, 0.375, 0.375, 0.625, 0.3125, 0.75, 0.3125, 0.625, 0.3438, 0.0, 0.375, 0.125, 0.3125, 0.125, 0.375, 0.25, 0.375, 0.375, 0.3125, 0.375, 0.3125, 0.25, 0.375, 0.5, 0.375, 0.625, 0.3125, 0.625, 0.3125, 0.5, 0.3125, 0.375, 0.3125, 0.5, 0.25, 0.5, 0.25, 0.375, 0.3125, 0.625, 0.3125, 0.75, 0.25, 0.75, 0.25, 0.625, 0.3125, 0.875, 0.2812, 1.0, 0.25, 0.875, 0.3125, 0.25, 0.3125, 0.375, 0.25, 0.375, 0.25, 0.25, 0.3125, 0.5, 0.3125, 0.625, 0.25, 0.625, 0.25, 0.5, 0.3125, 0.75, 0.3125, 0.875, 0.25, 0.875, 0.25, 0.75, 0.3125, 0.125, 0.3125, 0.25, 0.25, 0.25, 0.25, 0.25, 0.25, 0.375, 0.1875, 0.375, 0.25, 0.5, 0.25, 0.625, 0.1875, 0.625, 0.1875, 0.5, 0.25, 0.75, 0.25, 0.875, 0.1875, 0.875, 0.1875, 0.75, 0.25, 0.375, 0.25, 0.5, 0.1875, 0.5, 0.1875, 0.375, 0.25, 0.625, 0.25, 0.75, 0.1875, 0.75, 0.1875, 0.625, 0.25, 0.875, 0.2187, 1.0, 0.1875, 0.875, 0.1875, 0.5, 0.1875, 0.625, 0.125, 0.625, 0.125, 0.5, 0.1875, 0.75, 0.125, 0.875, 0.125, 0.75, 0.1875, 0.125, 0.1875, 0.25, 0.125, 0.25, 0.125, 0.125, 0.1875, 0.375, 0.1875, 0.5, 0.125, 0.5, 0.125, 0.375, 0.1875, 0.625, 0.1875, 0.75, 0.125, 0.75, 0.125, 0.625, 0.1562, 0.0, 0.1875, 0.125, 0.125, 0.125, 0.1875, 0.25, 0.1875, 0.375, 0.125, 0.375, 0.125, 0.25, 0.125, 0.125, 0.125, 0.25, 0.0625, 0.25, 0.0625, 0.125, 0.125, 0.375, 0.125, 0.5, 0.0625, 0.5, 0.0625, 0.375, 0.125, 0.625, 0.125, 0.75, 0.0625, 0.75, 0.0625, 0.625, 0.125, 0.875, 0.09375, 1.0, 0.0625, 0.875, 0.09375, 0.0, 0.125, 0.125, 0.0625, 0.125, 0.125, 0.25, 0.125, 0.375, 0.0625, 0.375, 0.0625, 0.25, 0.125, 0.5, 0.125, 0.625, 0.0625, 0.625, 0.0625, 0.5, 0.125, 0.75, 0.125, 0.875, 0.0625, 0.875, 0.0625, 0.75, 0.0625, 0.625, 0.0, 0.75, 0.0, 0.625, 0.0625, 0.5, 0.0625, 0.625, 0.0, 0.625, 0.0, 0.5, 0.0625, 0.375, 0.0625, 0.5, 0.0, 0.5, 1.0, 0.25, 1.0, 0.375, 0.9375, 0.375, 0.9375, 0.25, 1.0, 0.5, 1.0, 0.625, 0.9375, 0.625, 0.9375, 0.5, 1.0, 0.75, 1.0, 0.875, 0.9375, 0.875, 0.9375, 0.75, 1.0, 0.125, 1.0, 0.25, 0.9375, 0.25, 1.0, 0.375, 1.0, 0.5, 0.9375, 0.375, 1.0, 0.625, 1.0, 0.75, 0.9375, 0.75, 0.9375, 0.625, 1.0, 0.875, 0.9687, 1.0, 0.9375, 0.875, 0.9375, 0.75, 0.875, 0.875, 0.875, 0.75, 0.9375, 0.125, 0.875, 0.25, 0.875, 0.125, 0.9375, 0.625, 0.9375, 0.75, 0.875, 0.75, 0.875, 0.625, 0.9062, 0.0, 0.9375, 0.125, 0.875, 0.125, 0.9375, 0.5, 0.9375, 0.625, 0.875, 0.625, 0.875, 0.5, 0.875, 0.125, 0.875, 0.25, 0.8125, 0.25, 0.875, 0.375, 0.875, 0.5, 0.8125, 0.5, 0.8125, 0.375, 0.875, 0.875, 0.8437, 1.0, 0.8125, 0.875, 0.875, 0.25, 0.875, 0.375, 0.8125, 0.375, 0.8125, 0.25, 0.875, 0.75, 0.875, 0.875, 0.8125, 0.875, 0.8125, 0.75, 0.7812, 0.0, 0.8125, 0.125, 0.75, 0.125, 0.8125, 0.25, 0.8125, 0.375, 0.75, 0.375, 0.75, 0.25, 0.8125, 0.75, 0.75, 0.875, 0.75, 0.75, 0.8125, 0.125, 0.8125, 0.25, 0.75, 0.25, 0.75, 0.125, 0.8125, 0.375, 0.8125, 0.5, 0.75, 0.5, 0.75, 0.375, 0.75, 0.375, 0.75, 0.5, 0.6875, 0.5, 0.6875, 0.375, 0.75, 0.625, 0.75, 0.75, 0.6875, 0.75, 0.6875, 0.625, 0.75, 0.25, 0.75, 0.375, 0.6875, 0.375, 0.6875, 0.25, 0.75, 0.5, 0.75, 0.625, 0.6875, 0.625, 0.6875, 0.5, 0.75, 0.75, 0.6875, 0.875, 0.6875, 0.75, 0.75, 0.125, 0.75, 0.25, 0.6875, 0.25, 0.6562, 0.0, 0.6875, 0.125, 0.625, 0.125, 0.6875, 0.25, 0.6875, 0.375, 0.625, 0.375, 0.6875, 0.5, 0.6875, 0.625, 0.625, 0.625, 0.625, 0.5, 0.6875, 0.75, 0.6875, 0.875, 0.625, 0.875, 0.6875, 0.125, 0.625, 0.25, 0.625, 0.125, 0.6875, 0.375, 0.6875, 0.5, 0.625, 0.5, 0.625, 0.375, 0.6875, 0.625, 0.625, 0.75, 0.625, 0.625, 0.6875, 0.875, 0.6562, 1.0, 0.625, 0.875, 0.625, 0.75, 0.5625, 0.875, 0.5625, 0.75, 0.625, 0.125, 0.625, 0.25, 0.5625, 0.25, 0.625, 0.375, 0.625, 0.5, 0.5625, 0.5, 0.5625, 0.375, 0.625, 0.625, 0.625, 0.75, 0.5625, 0.75, 0.5625, 0.625, 0.625, 0.25, 0.625, 0.375, 0.5625, 0.375, 0.5625, 0.25, 0.625, 0.5, 0.625, 0.625, 0.5625, 0.625, 0.5625, 0.5, 0.5625, 0.125, 0.5625, 0.25, 0.5, 0.25, 0.5, 0.125, 0.5625, 0.375, 0.5625, 0.5, 0.5, 0.5, 0.5, 0.375, 0.5625, 0.625, 0.5625, 0.75, 0.5, 0.75, 0.5, 0.625, 0.5625, 0.875, 0.5313, 1.0, 0.5, 0.875, 0.5313, 0.0, 0.5625, 0.125, 0.5, 0.125, 0.5625, 0.25, 0.5625, 0.375, 0.5, 0.375, 0.5, 0.25, 0.5625, 0.5, 0.5625, 0.625, 0.5, 0.625, 0.5, 0.5, 0.5625, 0.75, 0.5625, 0.875, 0.5, 0.875, 0.5, 0.75, 0.5, 0.875, 0.4688, 1.0, 0.4375, 0.875, 0.4688, 0.0, 0.5, 0.125, 0.4375, 0.125, 0.5, 0.25, 0.5, 0.375, 0.4375, 0.375, 0.5, 0.5, 0.5, 0.625, 0.4375, 0.625, 0.4375, 0.5, 0.5, 0.75, 0.5, 0.875, 0.4375, 0.875, 0.5, 0.125, 0.4375, 0.25, 0.4375, 0.125, 0.5, 0.375, 0.5, 0.5, 0.4375, 0.5, 0.4375, 0.375, 0.5, 0.625, 0.4375, 0.75, 0.4375, 0.625, 0.4375, 0.25, 0.4375, 0.375, 0.375, 0.375, 0.375, 0.25, 0.4375, 0.5, 0.4375, 0.625, 0.375, 0.625, 0.375, 0.5, 0.4375, 0.75, 0.375, 0.875, 0.375, 0.75, 0.4375, 0.125, 0.4375, 0.25, 0.375, 0.25, 0.4375, 0.375, 0.4375, 0.5, 0.375, 0.5, 0.375, 0.375, 0.4375, 0.625, 0.4375, 0.75, 0.375, 0.75, 0.375, 0.625, 0.375, 0.125, 0.375, 0.25, 0.3125, 0.25, 0.3125, 0.125, 0.375, 0.375, 0.375, 0.5, 0.3125, 0.5, 0.3125, 0.375, 0.375, 0.625, 0.3125, 0.75, 0.3125, 0.625, 0.375, 0.875, 0.3438, 1.0, 0.3125, 0.875, 0.3438, 0.0, 0.375, 0.125, 0.3125, 0.125, 0.375, 0.25, 0.375, 0.375, 0.3125, 0.375, 0.3125, 0.25, 0.375, 0.5, 0.375, 0.625, 0.3125, 0.5, 0.375, 0.75, 0.375, 0.875, 0.3125, 0.875, 0.3125, 0.375, 0.3125, 0.5, 0.25, 0.5, 0.25, 0.375, 0.3125, 0.625, 0.3125, 0.75, 0.25, 0.75, 0.25, 0.625, 0.3125, 0.25, 0.3125, 0.375, 0.25, 0.375, 0.25, 0.25, 0.3125, 0.625, 0.25, 0.625, 0.25, 0.5, 0.3125, 0.75, 0.25, 0.875, 0.25, 0.75, 0.2187, 0.0, 0.25, 0.125, 0.1875, 0.125, 0.25, 0.25, 0.25, 0.375, 0.1875, 0.375, 0.25, 0.75, 0.25, 0.875, 0.1875, 0.875, 0.25, 0.125, 0.1875, 0.25, 0.1875, 0.125, 0.25, 0.375, 0.25, 0.5, 0.1875, 0.5, 0.1875, 0.375, 0.25, 0.625, 0.1875, 0.75, 0.1875, 0.625, 0.25, 0.875, 0.2187, 1.0, 0.1875, 0.875, 0.1875, 0.5, 0.1875, 0.625, 0.125, 0.625, 0.125, 0.5, 0.1875, 0.75, 0.125, 0.875, 0.125, 0.75, 0.1875, 0.125, 0.1875, 0.25, 0.125, 0.25, 0.1875, 0.375, 0.1875, 0.5, 0.125, 0.5, 0.125, 0.375, 0.1875, 0.625, 0.1875, 0.75, 0.125, 0.75, 0.125, 0.625, 0.125, 0.125, 0.125, 0.25, 0.0625, 0.25, 0.0625, 0.125, 0.125, 0.375, 0.125, 0.5, 0.0625, 0.5, 0.0625, 0.375, 0.125, 0.625, 0.0625, 0.75, 0.0625, 0.625, 0.125, 0.875, 0.09375, 1.0, 0.0625, 0.875, 0.09375, 0.0, 0.125, 0.125, 0.0625, 0.125, 0.125, 0.25, 0.125, 0.375, 0.0625, 0.375, 0.0625, 0.25, 0.125, 0.5, 0.125, 0.625, 0.0625, 0.625, 0.0625, 0.5, 0.125, 0.75, 0.125, 0.875, 0.0625, 0.875, 0.0625, 0.625, 0.0, 0.75, 0.0, 0.625, 0.0625, 0.25, 0.0625, 0.375, 0.0, 0.375, 0.0625, 0.5, 0.0625, 0.625, 0.0, 0.625, 0.0, 0.5, 0.0625, 0.375, 0.0625, 0.5, 0.0, 0.5, 0.0, 0.375, 1.0, 0.25, 1.0, 0.375, 0.9375, 0.375, 1.0, 0.5, 1.0, 0.625, 0.9375, 0.625, 0.9375, 0.5, 1.0, 0.75, 0.9375, 0.875, 0.9375, 0.75, 1.0, 0.375, 1.0, 0.5, 0.9375, 0.5, 0.9375, 0.375, 1.0, 0.625, 1.0, 0.75, 0.9375, 0.75, 0.9375, 0.625, 0.9375, 0.75, 0.9375, 0.875, 0.875, 0.875, 0.9375, 0.125, 0.9375, 0.25, 0.875, 0.25, 0.875, 0.125, 0.9375, 0.375, 0.9375, 0.5, 0.875, 0.5, 0.875, 0.375, 0.9375, 0.625, 0.875, 0.75, 0.875, 0.625, 0.9375, 0.875, 0.9062, 1.0, 0.875, 0.875, 0.9062, 0.0, 0.9375, 0.125, 0.875, 0.125, 0.9375, 0.25, 0.9375, 0.375, 0.875, 0.375, 0.875, 0.25, 0.9375, 0.5, 0.9375, 0.625, 0.875, 0.625, 0.875, 0.5, 0.875, 0.125, 0.875, 0.25, 0.8125, 0.25, 0.875, 0.375, 0.875, 0.5, 0.8125, 0.5, 0.8125, 0.375, 0.875, 0.625, 0.875, 0.75, 0.8125, 0.75, 0.8125, 0.625, 0.875, 0.25, 0.875, 0.375, 0.8125, 0.375, 0.8125, 0.25, 0.875, 0.5, 0.875, 0.625, 0.8125, 0.625, 0.8125, 0.5, 0.875, 0.75, 0.8125, 0.875, 0.8125, 0.75, 0.8125, 0.875, 0.7812, 1.0, 0.75, 0.875, 0.7812, 0.0, 0.8125, 0.125, 0.75, 0.125, 0.8125, 0.25, 0.8125, 0.375, 0.75, 0.375, 0.8125, 0.5, 0.8125, 0.625, 0.75, 0.625, 0.75, 0.5, 0.8125, 0.75, 0.8125, 0.875, 0.75, 0.875, 0.8125, 0.125, 0.75, 0.25, 0.75, 0.125, 0.8125, 0.375, 0.8125, 0.5, 0.75, 0.5, 0.75, 0.375, 0.8125, 0.625, 0.75, 0.75, 0.75, 0.625, 0.75, 0.375, 0.75, 0.5, 0.6875, 0.5, 0.6875, 0.375, 0.75, 0.625, 0.6875, 0.75, 0.6875, 0.625, 0.75, 0.875, 0.7188, 1.0, 0.6875, 0.875, 0.75, 0.25, 0.75, 0.375, 0.6875, 0.375, 0.6875, 0.25, 0.75, 0.5, 0.75, 0.625, 0.6875, 0.625, 0.6875, 0.5, 0.75, 0.75, 0.75, 0.875, 0.6875, 0.875, 0.75, 0.125, 0.75, 0.25, 0.6875, 0.25, 0.6875, 0.25, 0.6875, 0.375, 0.625, 0.375, 0.6875, 0.5, 0.6875, 0.625, 0.625, 0.625, 0.625, 0.5, 0.6875, 0.75, 0.625, 0.875, 0.625, 0.75, 0.6875, 0.375, 0.6875, 0.5, 0.625, 0.5, 0.625, 0.375, 0.6875, 0.625, 0.6875, 0.75, 0.625, 0.75, 0.625, 0.625, 0.625, 0.75, 0.625, 0.875, 0.5625, 0.875, 0.625, 0.125, 0.625, 0.25, 0.5625, 0.25, 0.5625, 0.125, 0.625, 0.375, 0.625, 0.5, 0.5625, 0.5, 0.5625, 0.375, 0.625, 0.625, 0.5625, 0.75, 0.5625, 0.625, 0.625, 0.875, 0.5938, 1.0, 0.5625, 0.875, 0.5938, 0.0, 0.625, 0.125, 0.5625, 0.125, 0.625, 0.25, 0.625, 0.375, 0.5625, 0.375, 0.5625, 0.25, 0.625, 0.5, 0.625, 0.625, 0.5625, 0.625, 0.5625, 0.5, 0.5625, 0.125, 0.5, 0.25, 0.5, 0.125, 0.5625, 0.375, 0.5625, 0.5, 0.5, 0.5, 0.5, 0.375, 0.5625, 0.625, 0.5, 0.75, 0.5, 0.625, 0.5313, 0.0, 0.5625, 0.125, 0.5, 0.125, 0.5625, 0.25, 0.5625, 0.375, 0.5, 0.375, 0.5625, 0.5, 0.5625, 0.625, 0.5, 0.625, 0.5, 0.5, 0.5, 0.25, 0.5, 0.375, 0.4375, 0.375, 0.4375, 0.25, 0.5, 0.5, 0.5, 0.625, 0.4375, 0.625, 0.4375, 0.5, 0.5, 0.75, 0.4375, 0.875, 0.4375, 0.75, 0.5, 0.125, 0.5, 0.25, 0.4375, 0.25, 0.5, 0.375, 0.5, 0.5, 0.4375, 0.5, 0.4375, 0.375, 0.5, 0.625, 0.5, 0.75, 0.4375, 0.75, 0.4375, 0.625, 0.4375, 0.25, 0.4375, 0.375, 0.375, 0.375, 0.4375, 0.5, 0.4375, 0.625, 0.375, 0.625, 0.375, 0.5, 0.4375, 0.75, 0.4375, 0.875, 0.375, 0.875, 0.4375, 0.125, 0.375, 0.25, 0.375, 0.125, 0.4375, 0.375, 0.4375, 0.5, 0.375, 0.5, 0.375, 0.375, 0.4375, 0.625, 0.375, 0.75, 0.375, 0.625, 0.4375, 0.875, 0.4063, 1.0, 0.375, 0.875, 0.4063, 0.0, 0.4375, 0.125, 0.375, 0.125, 0.375, 0.125, 0.375, 0.25, 0.3125, 0.25, 0.375, 0.375, 0.375, 0.5, 0.3125, 0.5, 0.3125, 0.375, 0.375, 0.625, 0.375, 0.75, 0.3125, 0.625, 0.375, 0.875, 0.3438, 1.0, 0.3125, 0.875, 0.375, 0.25, 0.375, 0.375, 0.3125, 0.375, 0.3125, 0.25, 0.375, 0.5, 0.375, 0.625, 0.3125, 0.625, 0.3125, 0.5, 0.375, 0.75, 0.375, 0.875, 0.3125, 0.875, 0.3125, 0.75, 0.3125, 0.375, 0.3125, 0.5, 0.25, 0.5, 0.25, 0.375, 0.3125, 0.75, 0.25, 0.75, 0.25, 0.625, 0.2812, 0.0, 0.3125, 0.125, 0.25, 0.125, 0.3125, 0.25, 0.3125, 0.375, 0.25, 0.375, 0.25, 0.25, 0.3125, 0.5, 0.3125, 0.625, 0.25, 0.625, 0.25, 0.5, 0.3125, 0.75, 0.25, 0.875, 0.25, 0.75, 0.3125, 0.125, 0.3125, 0.25, 0.25, 0.25, 0.25, 0.125, 0.25, 0.25, 0.25, 0.375, 0.1875, 0.375, 0.25, 0.5, 0.25, 0.625, 0.1875, 0.625, 0.1875, 0.5, 0.25, 0.75, 0.25, 0.875, 0.1875, 0.875, 0.1875, 0.75, 0.25, 0.375, 0.25, 0.5, 0.1875, 0.5, 0.1875, 0.375, 0.25, 0.625, 0.25, 0.75, 0.1875, 0.75, 0.1875, 0.625, 0.25, 0.875, 0.2187, 1.0, 0.1875, 0.875, 0.1875, 0.5, 0.1875, 0.625, 0.125, 0.625, 0.125, 0.5, 0.1875, 0.125, 0.1875, 0.25, 0.125, 0.25, 0.1875, 0.375, 0.1875, 0.5, 0.125, 0.5, 0.125, 0.375, 0.1875, 0.625, 0.125, 0.75, 0.125, 0.625, 0.1875, 0.25, 0.1875, 0.375, 0.125, 0.25, 0.125, 0.125, 0.125, 0.25, 0.0625, 0.25, 0.0625, 0.125, 0.125, 0.375, 0.125, 0.5, 0.0625, 0.375, 0.125, 0.625, 0.0625, 0.75, 0.0625, 0.625, 0.09375, 0.0, 0.125, 0.125, 0.0625, 0.125, 0.125, 0.375, 0.0625, 0.375, 0.0625, 0.25, 0.125, 0.5, 0.125, 0.625, 0.0625, 0.625, 0.0625, 0.5, 0.0625, 0.625, 0.0625, 0.75, 0.0, 0.75, 0.0, 0.625, 0.0625, 0.875, 0.03125, 1.0, 0.0, 0.875, 0.0625, 0.25, 0.0625, 0.375, 0.0, 0.375, 0.0625, 0.5, 0.0625, 0.625, 0.0, 0.625, 0.0, 0.5, 0.0625, 0.75, 0.0625, 0.875, 0.0, 0.875, 0.0, 0.75, 1.0, 0.25, 1.0, 0.375, 0.9375, 0.375, 1.0, 0.5, 1.0, 0.625, 0.9375, 0.625, 1.0, 0.375, 0.9375, 0.5, 0.9375, 0.375, 1.0, 0.625, 0.9375, 0.75, 0.9375, 0.625, 0.9375, 0.75, 0.9375, 0.875, 0.875, 0.875, 0.875, 0.75, 0.9375, 0.125, 0.9375, 0.25, 0.875, 0.25, 0.875, 0.125, 0.9375, 0.375, 0.9375, 0.5, 0.875, 0.5, 0.875, 0.375, 0.9375, 0.625, 0.9375, 0.75, 0.875, 0.75, 0.875, 0.625, 0.9375, 0.875, 0.9062, 1.0, 0.875, 0.875, 0.9062, 0.0, 0.9375, 0.125, 0.875, 0.125, 0.9375, 0.25, 0.9375, 0.375, 0.875, 0.375, 0.875, 0.25, 0.9375, 0.5, 0.9375, 0.625, 0.875, 0.625, 0.875, 0.5, 0.875, 0.125, 0.875, 0.25, 0.8125, 0.25, 0.875, 0.375, 0.875, 0.5, 0.8125, 0.5, 0.8125, 0.375, 0.875, 0.625, 0.8125, 0.75, 0.8125, 0.625, 0.875, 0.875, 0.8437, 1.0, 0.8125, 0.875, 0.875, 0.25, 0.875, 0.375, 0.8125, 0.375, 0.8125, 0.25, 0.875, 0.5, 0.875, 0.625, 0.8125, 0.625, 0.8125, 0.5, 0.7812, 0.0, 0.8125, 0.125, 0.75, 0.125, 0.8125, 0.25, 0.8125, 0.375, 0.75, 0.375, 0.8125, 0.5, 0.75, 0.625, 0.75, 0.5, 0.8125, 0.125, 0.75, 0.25, 0.75, 0.125, 0.8125, 0.375, 0.8125, 0.5, 0.75, 0.5, 0.75, 0.375, 0.75, 0.625, 0.6875, 0.75, 0.6875, 0.625, 0.75, 0.875, 0.7188, 1.0, 0.6875, 0.875, 0.7188, 0.0, 0.75, 0.125, 0.6875, 0.125, 0.75, 0.25, 0.6875, 0.375, 0.6875, 0.25, 0.75, 0.5, 0.75, 0.625, 0.6875, 0.625, 0.75, 0.75, 0.75, 0.875, 0.6875, 0.875, 0.75, 0.125, 0.75, 0.25, 0.6875, 0.25, 0.6875, 0.125, 0.6562, 0.0, 0.6875, 0.125, 0.625, 0.125, 0.6875, 0.25, 0.6875, 0.375, 0.625, 0.375, 0.6875, 0.5, 0.6875, 0.625, 0.625, 0.625, 0.625, 0.5, 0.6875, 0.75, 0.625, 0.875, 0.625, 0.75, 0.6875, 0.125, 0.625, 0.25, 0.625, 0.125, 0.6875, 0.375, 0.6875, 0.5, 0.625, 0.5, 0.625, 0.375, 0.6875, 0.625, 0.6875, 0.75, 0.625, 0.75, 0.625, 0.625, 0.625, 0.75, 0.5625, 0.875, 0.5625, 0.75, 0.625, 0.125, 0.625, 0.25, 0.5625, 0.25, 0.625, 0.625, 0.625, 0.75, 0.5625, 0.75, 0.625, 0.25, 0.625, 0.375, 0.5625, 0.375, 0.5625, 0.25, 0.625, 0.5, 0.5625, 0.625, 0.5625, 0.5, 0.5625, 0.375, 0.5625, 0.5, 0.5, 0.5, 0.5625, 0.625, 0.5, 0.75, 0.5, 0.625, 0.5625, 0.5, 0.5625, 0.625, 0.5, 0.625, 0.5, 0.5, 0.5, 0.875, 0.4688, 1.0, 0.4375, 0.875, 0.4688, 0.0, 0.5, 0.125, 0.4375, 0.125, 0.5, 0.25, 0.5, 0.375, 0.4375, 0.375, 0.4375, 0.25, 0.5, 0.5, 0.4375, 0.625, 0.4375, 0.5, 0.5, 0.75, 0.5, 0.875, 0.4375, 0.875, 0.4375, 0.75, 0.5, 0.125, 0.5, 0.25, 0.4375, 0.25, 0.4375, 0.125, 0.5, 0.375, 0.5, 0.5, 0.4375, 0.5, 0.4375, 0.375, 0.5, 0.625, 0.5, 0.75, 0.4375, 0.75, 0.4375, 0.5, 0.4375, 0.625, 0.375, 0.625, 0.375, 0.5, 0.4375, 0.75, 0.4375, 0.875, 0.375, 0.875, 0.4375, 0.125, 0.375, 0.25, 0.375, 0.125, 0.4375, 0.625, 0.375, 0.75, 0.375, 0.625, 0.4375, 0.875, 0.4063, 1.0, 0.375, 0.875, 0.375, 0.625, 0.375, 0.75, 0.3125, 0.75, 0.375, 0.5, 0.3125, 0.625, 0.3125, 0.5, 0.375, 0.75, 0.3125, 0.875, 0.3125, 0.75, 0.3125, 0.625, 0.25, 0.75, 0.25, 0.625, 0.3125, 0.5, 0.3125, 0.625, 0.25, 0.625, 0.25, 0.5, 0.2187, 0.0, 0.25, 0.125, 0.1875, 0.125, 0.25, 0.25, 0.25, 0.375, 0.1875, 0.375, 0.1875, 0.25, 0.25, 0.5, 0.1875, 0.625, 0.1875, 0.5, 0.25, 0.75, 0.25, 0.875, 0.1875, 0.875, 0.1875, 0.75, 0.25, 0.25, 0.1875, 0.25, 0.1875, 0.125, 0.25, 0.375, 0.25, 0.5, 0.1875, 0.5, 0.1875, 0.375, 0.25, 0.625, 0.25, 0.75, 0.1875, 0.75, 0.25, 0.875, 0.2187, 1.0, 0.1875, 0.875, 0.1875, 0.5, 0.1875, 0.625, 0.125, 0.625, 0.125, 0.5, 0.1875, 0.125, 0.1875, 0.25, 0.125, 0.25, 0.1875, 0.375, 0.1875, 0.5, 0.125, 0.5, 0.1875, 0.625, 0.125, 0.75, 0.125, 0.625, 0.1875, 0.25, 0.125, 0.375, 0.125, 0.25, 0.125, 0.375, 0.125, 0.5, 0.0625, 0.5, 0.0625, 0.375, 0.125, 0.25, 0.125, 0.375, 0.0625, 0.375, 0.125, 0.5, 0.0625, 0.625, 0.0625, 0.5, 0.0625, 0.625, 0.0625, 0.75, 0.0, 0.75, 0.0625, 0.5, 0.0, 0.625, 0.0, 0.5, 0.0625, 0.75, 0.0, 0.875, 0.0, 0.75, 0.0625, 0.375, 0.0625, 0.5, 0.0, 0.5, 1.0, 0.25, 1.0, 0.375, 0.9375, 0.375, 0.9375, 0.25, 1.0, 0.5, 1.0, 0.625, 0.9375, 0.625, 0.9375, 0.5, 1.0, 0.125, 1.0, 0.25, 0.9375, 0.25, 1.0, 0.375, 1.0, 0.5, 0.9375, 0.5, 0.9375, 0.375, 1.0, 0.625, 0.9375, 0.75, 0.9375, 0.625, 0.9375, 0.75, 0.9375, 0.875, 0.875, 0.875, 0.875, 0.75, 0.9375, 0.125, 0.9375, 0.25, 0.875, 0.25, 0.875, 0.125, 0.9375, 0.375, 0.9375, 0.5, 0.875, 0.5, 0.875, 0.375, 0.9375, 0.625, 0.9375, 0.75, 0.875, 0.75, 0.9375, 0.875, 0.9062, 1.0, 0.875, 0.875, 0.9062, 0.0, 0.9375, 0.125, 0.875, 0.125, 0.9375, 0.25, 0.9375, 0.375, 0.875, 0.375, 0.875, 0.25, 0.9375, 0.5, 0.875, 0.625, 0.875, 0.5, 0.875, 0.375, 0.875, 0.5, 0.8125, 0.5, 0.875, 0.625, 0.8125, 0.75, 0.8125, 0.625, 0.875, 0.5, 0.875, 0.625, 0.8125, 0.625, 0.8125, 0.5, 0.8125, 0.25, 0.8125, 0.375, 0.75, 0.375, 0.8125, 0.5, 0.75, 0.625, 0.75, 0.5, 0.8125, 0.75, 0.75, 0.875, 0.75, 0.75, 0.8125, 0.375, 0.8125, 0.5, 0.75, 0.5, 0.75, 0.375, 0.8125, 0.625, 0.8125, 0.75, 0.75, 0.75, 0.6875, 0.75, 0.6875, 0.875, 0.625, 0.875, 0.625, 0.75, 0.6875, 0.875, 0.6562, 1.0, 0.625, 0.875, 0.625, 0.125, 0.625, 0.25, 0.5625, 0.25, 0.625, 0.625, 0.5625, 0.75, 0.5625, 0.625, 0.625, 0.5, 0.625, 0.625, 0.5625, 0.625, 0.5625, 0.5, 0.5625, 0.125, 0.5, 0.25, 0.5, 0.125, 0.5625, 0.375, 0.5625, 0.5, 0.5, 0.5, 0.5, 0.375, 0.5625, 0.625, 0.5625, 0.75, 0.5, 0.75, 0.5625, 0.875, 0.5313, 1.0, 0.5, 0.875, 0.5313, 0.0, 0.5625, 0.125, 0.5, 0.125, 0.5625, 0.25, 0.5625, 0.375, 0.5, 0.375, 0.5625, 0.5, 0.5, 0.625, 0.5, 0.5, 0.5625, 0.75, 0.5625, 0.875, 0.5, 0.875, 0.5, 0.75, 0.5, 0.25, 0.4375, 0.375, 0.4375, 0.25, 0.5, 0.5, 0.5, 0.625, 0.4375, 0.625, 0.4375, 0.5, 0.5, 0.125, 0.5, 0.25, 0.4375, 0.25, 0.5, 0.375, 0.5, 0.5, 0.4375, 0.5, 0.5, 0.625, 0.4375, 0.75, 0.4375, 0.625, 0.4375, 0.25, 0.4375, 0.375, 0.375, 0.375, 0.4375, 0.5, 0.375, 0.625, 0.375, 0.5, 0.4375, 0.375, 0.4375, 0.5, 0.375, 0.5, 0.375, 0.375, 0.375, 0.125, 0.375, 0.25, 0.3125, 0.25, 0.3125, 0.125, 0.375, 0.375, 0.375, 0.5, 0.3125, 0.5, 0.375, 0.625, 0.375, 0.75, 0.3125, 0.75, 0.3125, 0.625, 0.375, 0.875, 0.3438, 1.0, 0.3125, 0.875, 0.3438, 0.0, 0.375, 0.125, 0.3125, 0.125, 0.375, 0.25, 0.3125, 0.375, 0.3125, 0.25, 0.375, 0.5, 0.375, 0.625, 0.3125, 0.625, 0.3125, 0.5, 0.375, 0.75, 0.375, 0.875, 0.3125, 0.875, 0.3125, 0.75, 0.3125, 0.375, 0.3125, 0.5, 0.25, 0.5, 0.25, 0.375, 0.3125, 0.25, 0.3125, 0.375, 0.25, 0.375, 0.3125, 0.5, 0.25, 0.625, 0.25, 0.5, 0.25, 0.5, 0.25, 0.625, 0.1875, 0.625, 0.1875, 0.5, 0.25, 0.75, 0.1875, 0.875, 0.1875, 0.75, 0.25, 0.375, 0.25, 0.5, 0.1875, 0.5, 0.25, 0.625, 0.25, 0.75, 0.1875, 0.75, 0.1875, 0.625, 0.1875, 0.5, 0.125, 0.625, 0.125, 0.5, 0.1875, 0.75, 0.1875, 0.875, 0.125, 0.875, 0.1875, 0.125, 0.1875, 0.25, 0.125, 0.25, 0.125, 0.125, 0.1875, 0.375, 0.1875, 0.5, 0.125, 0.5, 0.1875, 0.875, 0.1562, 1.0, 0.125, 0.875, 0.1562, 0.0, 0.1875, 0.125, 0.125, 0.125, 0.1875, 0.25, 0.125, 0.375, 0.125, 0.25, 0.125, 0.125, 0.125, 0.25, 0.0625, 0.25, 0.125, 0.375, 0.125, 0.5, 0.0625, 0.5, 0.0625, 0.375, 0.125, 0.625, 0.125, 0.75, 0.0625, 0.75, 0.0625, 0.625, 0.125, 0.25, 0.125, 0.375, 0.0625, 0.375, 0.0625, 0.25, 0.125, 0.5, 0.125, 0.625, 0.0625, 0.625, 0.0625, 0.5, 0.125, 0.75, 0.0625, 0.875, 0.0625, 0.75, 0.0625, 0.5, 0.0, 0.625, 0.0, 0.5, 0.0625, 0.375, 0.0625, 0.5, 0.0, 0.5, 1.0, 0.5, 0.9375, 0.625, 0.9375, 0.5, 1.0, 0.75, 1.0, 0.875, 0.9375, 0.875, 0.9375, 0.75, 1.0, 0.375, 1.0, 0.5, 0.9375, 0.5, 1.0, 0.625, 1.0, 0.75, 0.9375, 0.75, 1.0, 0.875, 0.9687, 1.0, 0.9375, 0.875, 0.9375, 0.125, 0.9375, 0.25, 0.875, 0.25, 0.9375, 0.375, 0.9375, 0.5, 0.875, 0.5, 0.875, 0.375, 0.9375, 0.625, 0.875, 0.75, 0.875, 0.625, 0.9375, 0.25, 0.9375, 0.375, 0.875, 0.375, 0.875, 0.25, 0.9375, 0.5, 0.9375, 0.625, 0.875, 0.625, 0.875, 0.5, 0.875, 0.125, 0.8125, 0.25, 0.8125, 0.125, 0.8437, 0.0, 0.875, 0.125, 0.8125, 0.125, 0.8125, 0.875, 0.7812, 1.0, 0.75, 0.875, 0.8125, 0.75, 0.8125, 0.875, 0.75, 0.875, 0.75, 0.75, 0.75, 0.625, 0.75, 0.75, 0.6875, 0.75, 0.6875, 0.625, 0.75, 0.875, 0.7188, 1.0, 0.6875, 0.875, 0.75, 0.5, 0.75, 0.625, 0.6875, 0.625, 0.6875, 0.5, 0.75, 0.75, 0.75, 0.875, 0.6875, 0.875, 0.6875, 0.75, 0.75, 0.125, 0.75, 0.25, 0.6875, 0.25, 0.6562, 0.0, 0.6875, 0.125, 0.625, 0.125, 0.6875, 0.125, 0.6875, 0.25, 0.625, 0.25, 0.625, 0.125, 0.625, 0.75, 0.5625, 0.875, 0.5625, 0.75, 0.625, 0.5, 0.5625, 0.5, 0.5625, 0.375, 0.625, 0.625, 0.625, 0.75, 0.5625, 0.75, 0.5938, 0.0, 0.625, 0.125, 0.5625, 0.125, 0.625, 0.25, 0.625, 0.375, 0.5625, 0.375, 0.625, 0.5, 0.5625, 0.625, 0.5625, 0.5, 0.5625, 0.125, 0.5625, 0.25, 0.5, 0.25, 0.5625, 0.375, 0.5625, 0.5, 0.5, 0.5, 0.5625, 0.625, 0.5, 0.75, 0.5, 0.625, 0.5625, 0.875, 0.5313, 1.0, 0.5, 0.875, 0.5625, 0.25, 0.5, 0.375, 0.5, 0.25, 0.5625, 0.5, 0.5625, 0.625, 0.5, 0.625, 0.5, 0.5, 0.5625, 0.75, 0.5625, 0.875, 0.5, 0.875, 0.5, 0.875, 0.4688, 1.0, 0.4375, 0.875, 0.5, 0.25, 0.5, 0.375, 0.4375, 0.25, 0.5, 0.5, 0.5, 0.625, 0.4375, 0.625, 0.4375, 0.5, 0.5, 0.75, 0.5, 0.875, 0.4375, 0.875, 0.4375, 0.75, 0.5, 0.125, 0.5, 0.25, 0.4375, 0.25, 0.5, 0.375, 0.5, 0.5, 0.4375, 0.5, 0.4375, 0.375, 0.5, 0.625, 0.5, 0.75, 0.4375, 0.75, 0.4375, 0.625, 0.4375, 0.375, 0.375, 0.375, 0.375, 0.25, 0.4375, 0.5, 0.375, 0.625, 0.375, 0.5, 0.4375, 0.125, 0.4375, 0.25, 0.375, 0.25, 0.4375, 0.375, 0.4375, 0.5, 0.375, 0.5, 0.375, 0.375, 0.375, 0.125, 0.3125, 0.25, 0.3125, 0.125, 0.375, 0.375, 0.375, 0.5, 0.3125, 0.5, 0.3125, 0.375, 0.375, 0.625, 0.375, 0.75, 0.3125, 0.75, 0.3125, 0.625, 0.3438, 0.0, 0.375, 0.125, 0.3125, 0.125, 0.375, 0.25, 0.375, 0.375, 0.3125, 0.375, 0.375, 0.5, 0.375, 0.625, 0.3125, 0.625, 0.3125, 0.5, 0.375, 0.75, 0.3125, 0.875, 0.3125, 0.75, 0.3125, 0.375, 0.3125, 0.5, 0.25, 0.5, 0.3125, 0.25, 0.25, 0.375, 0.25, 0.25, 0.3125, 0.5, 0.25, 0.625, 0.25, 0.5, 0.3125, 0.125, 0.3125, 0.25, 0.25, 0.25, 0.25, 0.5, 0.1875, 0.625, 0.1875, 0.5, 0.25, 0.75, 0.25, 0.875, 0.1875, 0.875, 0.25, 0.375, 0.25, 0.5, 0.1875, 0.5, 0.25, 0.875, 0.2187, 1.0, 0.1875, 0.875, 0.1875, 0.5, 0.1875, 0.625, 0.125, 0.625, 0.125, 0.5, 0.1875, 0.75, 0.125, 0.875, 0.125, 0.75, 0.1875, 0.125, 0.1875, 0.25, 0.125, 0.25, 0.125, 0.125, 0.1875, 0.375, 0.1875, 0.5, 0.125, 0.5, 0.125, 0.375, 0.1875, 0.625, 0.1875, 0.75, 0.125, 0.75, 0.125, 0.625, 0.1562, 0.0, 0.1875, 0.125, 0.125, 0.125, 0.1875, 0.25, 0.1875, 0.375, 0.125, 0.375, 0.125, 0.25, 0.125, 0.375, 0.125, 0.5, 0.0625, 0.5, 0.125, 0.5, 0.0625, 0.625, 0.0625, 0.5, 0.0625, 0.5, 0.0, 0.625, 0.0, 0.5, 0.0625, 0.375, 0.0625, 0.5, 0.0, 0.5, 1.0, 0.25, 1.0, 0.375, 0.9375, 0.375, 0.9375, 0.25, 1.0, 0.5, 1.0, 0.625, 0.9375, 0.625, 0.9375, 0.5, 1.0, 0.75, 0.9375, 0.875, 0.9375, 0.75, 1.0, 0.125, 1.0, 0.25, 0.9375, 0.25, 1.0, 0.375, 1.0, 0.5, 0.9375, 0.5, 0.9375, 0.375, 1.0, 0.625, 1.0, 0.75, 0.9375, 0.75, 0.9375, 0.625, 0.9375, 0.75, 0.9375, 0.875, 0.875, 0.875, 0.9375, 0.375, 0.9375, 0.5, 0.875, 0.5, 0.875, 0.375, 0.9375, 0.875, 0.9062, 1.0, 0.875, 0.875, 0.9375, 0.25, 0.9375, 0.375, 0.875, 0.375, 0.9375, 0.5, 0.875, 0.625, 0.875, 0.5, 0.875, 0.125, 0.875, 0.25, 0.8125, 0.25, 0.8125, 0.125, 0.875, 0.625, 0.875, 0.75, 0.8125, 0.75, 0.8125, 0.625, 0.8437, 0.0, 0.875, 0.125, 0.8125, 0.125, 0.875, 0.25, 0.8125, 0.375, 0.8125, 0.25, 0.875, 0.5, 0.875, 0.625, 0.8125, 0.625, 0.8125, 0.5, 0.875, 0.75, 0.8125, 0.875, 0.8125, 0.75, 0.8125, 0.5, 0.75, 0.625, 0.75, 0.5, 0.75, 0.625, 0.75, 0.75, 0.6875, 0.75, 0.75, 0.875, 0.7188, 1.0, 0.6875, 0.875, 0.75, 0.25, 0.75, 0.375, 0.6875, 0.375, 0.6875, 0.25, 0.75, 0.5, 0.6875, 0.625, 0.6875, 0.5, 0.75, 0.75, 0.75, 0.875, 0.6875, 0.875, 0.6875, 0.75, 0.75, 0.125, 0.75, 0.25, 0.6875, 0.25, 0.6875, 0.5, 0.6875, 0.625, 0.625, 0.625, 0.625, 0.5, 0.6875, 0.625, 0.625, 0.75, 0.625, 0.625, 0.625, 0.75, 0.5625, 0.875, 0.5625, 0.75, 0.625, 0.125, 0.625, 0.25, 0.5625, 0.25, 0.625, 0.375, 0.625, 0.5, 0.5625, 0.5, 0.5625, 0.375, 0.625, 0.625, 0.625, 0.75, 0.5625, 0.75, 0.625, 0.25, 0.625, 0.375, 0.5625, 0.375, 0.5625, 0.25, 0.625, 0.5, 0.5625, 0.625, 0.5625, 0.5, 0.5625, 0.125, 0.5625, 0.25, 0.5, 0.25, 0.5625, 0.375, 0.5625, 0.5, 0.5, 0.5, 0.5, 0.375, 0.5625, 0.625, 0.5625, 0.75, 0.5, 0.75, 0.5, 0.625, 0.5625, 0.25, 0.5625, 0.375, 0.5, 0.375, 0.5, 0.25, 0.5625, 0.5, 0.5625, 0.625, 0.5, 0.625, 0.5, 0.5, 0.5625, 0.75, 0.5625, 0.875, 0.5, 0.875, 0.5, 0.75, 0.4688, 0.0, 0.5, 0.125, 0.4375, 0.125, 0.5, 0.5, 0.4375, 0.625, 0.4375, 0.5, 0.5, 0.125, 0.4375, 0.25, 0.4375, 0.125, 0.5, 0.375, 0.5, 0.5, 0.4375, 0.5, 0.4375, 0.25, 0.4375, 0.375, 0.375, 0.25, 0.4375, 0.5, 0.4375, 0.625, 0.375, 0.625, 0.375, 0.5, 0.4375, 0.75, 0.375, 0.875, 0.375, 0.75, 0.4375, 0.125, 0.4375, 0.25, 0.375, 0.25, 0.375, 0.125, 0.4375, 0.375, 0.4375, 0.5, 0.375, 0.5, 0.375, 0.375, 0.4375, 0.625, 0.4375, 0.75, 0.375, 0.75, 0.375, 0.625, 0.4063, 0.0, 0.4375, 0.125, 0.375, 0.125, 0.375, 0.125, 0.375, 0.25, 0.3125, 0.25, 0.375, 0.375, 0.375, 0.5, 0.3125, 0.5, 0.3125, 0.375, 0.375, 0.375, 0.3125, 0.375, 0.3125, 0.25, 0.375, 0.5, 0.3125, 0.625, 0.3125, 0.5, 0.375, 0.75, 0.375, 0.875, 0.3125, 0.875, 0.3125, 0.375, 0.3125, 0.5, 0.25, 0.5, 0.3125, 0.625, 0.3125, 0.75, 0.25, 0.75, 0.3125, 0.75, 0.25, 0.875, 0.25, 0.75, 0.2187, 0.0, 0.25, 0.125, 0.1875, 0.125, 0.25, 0.25, 0.25, 0.375, 0.1875, 0.375, 0.1875, 0.25, 0.25, 0.75, 0.1875, 0.875, 0.1875, 0.75, 0.25, 0.125, 0.25, 0.25, 0.1875, 0.25, 0.1875, 0.125, 0.25, 0.375, 0.25, 0.5, 0.1875, 0.5, 0.1875, 0.375, 0.1875, 0.75, 0.1875, 0.875, 0.125, 0.875, 0.1875, 0.375, 0.1875, 0.5, 0.125, 0.5, 0.1875, 0.875, 0.1562, 1.0, 0.125, 0.875, 0.125, 0.125, 0.0625, 0.25, 0.0625, 0.125, 0.125, 0.375, 0.125, 0.5, 0.0625, 0.5, 0.125, 0.625, 0.125, 0.75, 0.0625, 0.75, 0.0625, 0.625, 0.09375, 0.0, 0.125, 0.125, 0.0625, 0.125, 0.125, 0.5, 0.125, 0.625, 0.0625, 0.625, 0.0625, 0.5, 0.125, 0.75, 0.0625, 0.875, 0.0625, 0.75, 0.0625, 0.25, 0.0625, 0.375, 0.0, 0.375, 0.0, 0.25, 0.0625, 0.5, 0.0, 0.625, 0.0, 0.5, 0.0625, 0.125, 0.0625, 0.25, 0.0, 0.25, 0.0625, 0.375, 0.0625, 0.5, 0.0, 0.5, 0.0, 0.375, 1.0, 0.5, 0.9375, 0.625, 0.9375, 0.5, 1.0, 0.75, 0.9375, 0.875, 0.9375, 0.75, 1.0, 0.375, 1.0, 0.5, 0.9375, 0.5, 1.0, 0.625, 1.0, 0.75, 0.9375, 0.75, 0.9375, 0.125, 0.9375, 0.25, 0.875, 0.25, 0.9375, 0.375, 0.9375, 0.5, 0.875, 0.5, 0.875, 0.375, 0.9375, 0.625, 0.875, 0.75, 0.875, 0.625, 0.9375, 0.25, 0.9375, 0.375, 0.875, 0.375, 0.875, 0.25, 0.9375, 0.5, 0.9375, 0.625, 0.875, 0.625, 0.875, 0.5, 0.875, 0.125, 0.875, 0.25, 0.8125, 0.25, 0.8125, 0.125, 0.875, 0.375, 0.875, 0.5, 0.8125, 0.5, 0.875, 0.625, 0.875, 0.75, 0.8125, 0.75, 0.875, 0.875, 0.8437, 1.0, 0.8125, 0.875, 0.8437, 0.0, 0.875, 0.125, 0.8125, 0.125, 0.875, 0.25, 0.8125, 0.375, 0.8125, 0.25, 0.875, 0.5, 0.8125, 0.625, 0.8125, 0.5, 0.875, 0.75, 0.875, 0.875, 0.8125, 0.875, 0.8125, 0.75, 0.7812, 0.0, 0.8125, 0.125, 0.75, 0.125, 0.8125, 0.25, 0.8125, 0.375, 0.75, 0.375, 0.8125, 0.5, 0.8125, 0.625, 0.75, 0.625, 0.75, 0.5, 0.8125, 0.125, 0.75, 0.25, 0.75, 0.125, 0.8125, 0.375, 0.8125, 0.5, 0.75, 0.5, 0.75, 0.375, 0.8125, 0.625, 0.75, 0.75, 0.75, 0.625, 0.75, 0.375, 0.75, 0.5, 0.6875, 0.5, 0.75, 0.25, 0.6875, 0.375, 0.6875, 0.25, 0.75, 0.5, 0.75, 0.625, 0.6875, 0.5, 0.75, 0.75, 0.6875, 0.875, 0.6875, 0.75, 0.75, 0.125, 0.75, 0.25, 0.6875, 0.25, 0.6875, 0.25, 0.625, 0.375, 0.625, 0.25, 0.6875, 0.75, 0.6875, 0.875, 0.625, 0.875, 0.6875, 0.125, 0.6875, 0.25, 0.625, 0.25, 0.6875, 0.875, 0.6562, 1.0, 0.625, 0.875, 0.625, 0.75, 0.625, 0.875, 0.5625, 0.875, 0.5625, 0.75, 0.625, 0.375, 0.625, 0.5, 0.5625, 0.5, 0.5625, 0.375, 0.625, 0.625, 0.625, 0.75, 0.5625, 0.75, 0.5625, 0.625, 0.625, 0.875, 0.5938, 1.0, 0.5625, 0.875, 0.625, 0.25, 0.625, 0.375, 0.5625, 0.375, 0.625, 0.625, 0.5625, 0.625, 0.5625, 0.5, 0.5625, 0.125, 0.5625, 0.25, 0.5, 0.25, 0.5, 0.125, 0.5625, 0.375, 0.5625, 0.5, 0.5, 0.5, 0.5, 0.375, 0.5625, 0.625, 0.5625, 0.75, 0.5, 0.75, 0.5313, 0.0, 0.5625, 0.125, 0.5, 0.125, 0.5625, 0.25, 0.5625, 0.375, 0.5, 0.375, 0.5, 0.25, 0.5625, 0.5, 0.5, 0.625, 0.5, 0.5, 0.5625, 0.75, 0.5, 0.875, 0.5, 0.75, 0.5, 0.25, 0.4375, 0.375, 0.4375, 0.25, 0.5, 0.5, 0.4375, 0.625, 0.4375, 0.5, 0.5, 0.125, 0.5, 0.25, 0.4375, 0.25, 0.5, 0.375, 0.5, 0.5, 0.4375, 0.5, 0.4375, 0.25, 0.4375, 0.375, 0.375, 0.375, 0.4375, 0.5, 0.4375, 0.625, 0.375, 0.625, 0.375, 0.5, 0.4375, 0.75, 0.375, 0.875, 0.375, 0.75, 0.4375, 0.375, 0.4375, 0.5, 0.375, 0.5, 0.375, 0.375, 0.4375, 0.625, 0.4375, 0.75, 0.375, 0.625, 0.375, 0.125, 0.375, 0.25, 0.3125, 0.25, 0.3125, 0.125, 0.375, 0.375, 0.375, 0.5, 0.3125, 0.5, 0.375, 0.75, 0.3125, 0.75, 0.3125, 0.625, 0.375, 0.875, 0.3438, 1.0, 0.3125, 0.875, 0.3438, 0.0, 0.375, 0.125, 0.3125, 0.125, 0.375, 0.25, 0.3125, 0.375, 0.3125, 0.25, 0.375, 0.5, 0.375, 0.625, 0.3125, 0.625, 0.3125, 0.5, 0.375, 0.75, 0.375, 0.875, 0.3125, 0.875, 0.3125, 0.75, 0.3125, 0.375, 0.3125, 0.5, 0.25, 0.5, 0.25, 0.375, 0.3125, 0.625, 0.25, 0.75, 0.25, 0.625, 0.3125, 0.25, 0.3125, 0.375, 0.25, 0.375, 0.3125, 0.5, 0.3125, 0.625, 0.25, 0.625, 0.25, 0.5, 0.25, 0.25, 0.1875, 0.375, 0.1875, 0.25, 0.25, 0.75, 0.1875, 0.875, 0.1875, 0.75, 0.25, 0.125, 0.25, 0.25, 0.1875, 0.25, 0.25, 0.375, 0.25, 0.5, 0.1875, 0.5, 0.25, 0.625, 0.25, 0.75, 0.1875, 0.75, 0.1875, 0.625, 0.1875, 0.5, 0.125, 0.625, 0.125, 0.5, 0.1875, 0.375, 0.1875, 0.5, 0.125, 0.5, 0.125, 0.375, 0.125, 0.5, 0.0625, 0.5, 0.0625, 0.375, 0.125, 0.625, 0.125, 0.75, 0.0625, 0.625, 0.125, 0.25, 0.125, 0.375, 0.0625, 0.375, 0.125, 0.5, 0.125, 0.625, 0.0625, 0.625, 0.0625, 0.5, 0.125, 0.75, 0.0625, 0.875, 0.0625, 0.75, 0.0625, 0.75, 0.0, 0.75, 0.0, 0.625, 0.0625, 0.875, 0.03125, 1.0, 0.0, 0.875, 0.03125, 0.0, 0.0625, 0.125, 0.0, 0.125, 0.0625, 0.25, 0.0, 0.375, 0.0, 0.25, 0.0625, 0.5, 0.0625, 0.625, 0.0, 0.625, 0.0, 0.5, 0.0625, 0.75, 0.0625, 0.875, 0.0, 0.875, 0.0, 0.75, 0.0625, 0.125, 0.0625, 0.25, 0.0, 0.25, 0.0, 0.125, 0.0625, 0.375, 0.0625, 0.5, 0.0, 0.5, 1.0, 0.25, 1.0, 0.375, 0.9375, 0.375, 1.0, 0.5, 0.9375, 0.625, 0.9375, 0.5, 1.0, 0.375, 1.0, 0.5, 0.9375, 0.5, 0.9375, 0.375, 0.9375, 0.125, 0.9375, 0.25, 0.875, 0.25, 0.9375, 0.375, 0.9375, 0.5, 0.875, 0.5, 0.9375, 0.625, 0.875, 0.75, 0.875, 0.625, 0.9375, 0.25, 0.875, 0.375, 0.875, 0.25, 0.9375, 0.5, 0.9375, 0.625, 0.875, 0.625, 0.875, 0.5, 0.875, 0.625, 0.875, 0.75, 0.8125, 0.75, 0.875, 0.875, 0.8437, 1.0, 0.8125, 0.875, 0.875, 0.25, 0.875, 0.375, 0.8125, 0.375, 0.875, 0.5, 0.8125, 0.625, 0.8125, 0.5, 0.875, 0.75, 0.875, 0.875, 0.8125, 0.875, 0.8125, 0.75, 0.7812, 0.0, 0.8125, 0.125, 0.75, 0.125, 0.8125, 0.25, 0.8125, 0.375, 0.75, 0.375, 0.75, 0.25, 0.8125, 0.5, 0.8125, 0.625, 0.75, 0.625, 0.75, 0.5, 0.8125, 0.125, 0.8125, 0.25, 0.75, 0.25, 0.75, 0.125, 0.8125, 0.375, 0.8125, 0.5, 0.75, 0.5, 0.75, 0.375, 0.8125, 0.625, 0.75, 0.75, 0.75, 0.625, 0.75, 0.375, 0.75, 0.5, 0.6875, 0.5, 0.6875, 0.375, 0.75, 0.25, 0.75, 0.375, 0.6875, 0.375, 0.6875, 0.25, 0.75, 0.5, 0.6875, 0.625, 0.6875, 0.5, 0.75, 0.125, 0.75, 0.25, 0.6875, 0.25, 0.6562, 0.0, 0.6875, 0.125, 0.625, 0.125, 0.6875, 0.5, 0.6875, 0.625, 0.625, 0.625, 0.6875, 0.75, 0.6875, 0.875, 0.625, 0.875, 0.625, 0.75, 0.6875, 0.125, 0.625, 0.25, 0.625, 0.125, 0.6875, 0.625, 0.6875, 0.75, 0.625, 0.75, 0.625, 0.625, 0.6875, 0.875, 0.6562, 1.0, 0.625, 0.875, 0.625, 0.125, 0.625, 0.25, 0.5625, 0.25, 0.5625, 0.125, 0.625, 0.375, 0.625, 0.5, 0.5625, 0.5, 0.5625, 0.375, 0.5938, 0.0, 0.625, 0.125, 0.5625, 0.125, 0.625, 0.25, 0.625, 0.375, 0.5625, 0.375, 0.5625, 0.25, 0.625, 0.5, 0.5625, 0.625, 0.5625, 0.5, 0.5625, 0.125, 0.5625, 0.25, 0.5, 0.25, 0.5625, 0.375, 0.5625, 0.5, 0.5, 0.5, 0.5, 0.375, 0.5625, 0.625, 0.5625, 0.75, 0.5, 0.75, 0.5, 0.625, 0.5625, 0.875, 0.5313, 1.0, 0.5, 0.875, 0.5625, 0.25, 0.5625, 0.375, 0.5, 0.375, 0.5, 0.25, 0.5625, 0.5, 0.5625, 0.625, 0.5, 0.625, 0.5, 0.5, 0.5625, 0.75, 0.5625, 0.875, 0.5, 0.875, 0.5, 0.75, 0.5, 0.5, 0.4375, 0.625, 0.4375, 0.5, 0.5, 0.375, 0.5, 0.5, 0.4375, 0.5, 0.4375, 0.25, 0.4375, 0.375, 0.375, 0.375, 0.375, 0.25, 0.4375, 0.75, 0.375, 0.875, 0.375, 0.75, 0.4375, 0.125, 0.4375, 0.25, 0.375, 0.25, 0.4375, 0.375, 0.4375, 0.5, 0.375, 0.5, 0.375, 0.375, 0.4375, 0.625, 0.4375, 0.75, 0.375, 0.75, 0.375, 0.625, 0.375, 0.125, 0.375, 0.25, 0.3125, 0.25, 0.3125, 0.125, 0.375, 0.375, 0.375, 0.5, 0.3125, 0.5, 0.3125, 0.375, 0.375, 0.875, 0.3438, 1.0, 0.3125, 0.875, 0.3438, 0.0, 0.375, 0.125, 0.3125, 0.125, 0.375, 0.25, 0.375, 0.375, 0.3125, 0.375, 0.3125, 0.25, 0.375, 0.75, 0.375, 0.875, 0.3125, 0.875, 0.3125, 0.375, 0.3125, 0.5, 0.25, 0.5, 0.3125, 0.625, 0.3125, 0.75, 0.25, 0.75, 0.3125, 0.5, 0.25, 0.625, 0.25, 0.5, 0.3125, 0.75, 0.25, 0.875, 0.25, 0.75, 0.25, 0.25, 0.25, 0.375, 0.1875, 0.375, 0.1875, 0.25, 0.25, 0.5, 0.25, 0.625, 0.1875, 0.625, 0.1875, 0.5, 0.25, 0.125, 0.25, 0.25, 0.1875, 0.25, 0.25, 0.375, 0.25, 0.5, 0.1875, 0.5, 0.1875, 0.375, 0.25, 0.625, 0.1875, 0.75, 0.1875, 0.625, 0.1875, 0.5, 0.125, 0.625, 0.125, 0.5, 0.1875, 0.75, 0.1875, 0.875, 0.125, 0.875, 0.1875, 0.125, 0.125, 0.25, 0.125, 0.125, 0.1875, 0.375, 0.1875, 0.5, 0.125, 0.5, 0.1875, 0.875, 0.1562, 1.0, 0.125, 0.875, 0.1562, 0.0, 0.1875, 0.125, 0.125, 0.125, 0.125, 0.125, 0.125, 0.25, 0.0625, 0.25, 0.125, 0.375, 0.125, 0.5, 0.0625, 0.5, 0.125, 0.625, 0.125, 0.75, 0.0625, 0.75, 0.0625, 0.625, 0.125, 0.25, 0.0625, 0.375, 0.0625, 0.25, 0.125, 0.5, 0.125, 0.625, 0.0625, 0.625, 0.0625, 0.5, 0.125, 0.75, 0.0625, 0.875, 0.0625, 0.75, 0.0625, 0.25, 0.0625, 0.375, 0.0, 0.375, 0.0625, 0.5, 0.0, 0.625, 0.0, 0.5, 0.0625, 0.375, 0.0625, 0.5, 0.0, 0.5, 0.0, 0.375, 1.0, 0.25, 0.9375, 0.375, 0.9375, 0.25, 1.0, 0.5, 0.9375, 0.625, 0.9375, 0.5, 1.0, 0.75, 0.9375, 0.875, 0.9375, 0.75, 1.0, 0.125, 1.0, 0.25, 0.9375, 0.25, 1.0, 0.375, 1.0, 0.5, 0.9375, 0.5, 1.0, 0.625, 1.0, 0.75, 0.9375, 0.75, 0.9375, 0.375, 0.9375, 0.5, 0.875, 0.5, 0.875, 0.375, 0.9375, 0.625, 0.875, 0.75, 0.875, 0.625, 0.9375, 0.25, 0.9375, 0.375, 0.875, 0.375, 0.9375, 0.5, 0.9375, 0.625, 0.875, 0.625, 0.875, 0.5, 0.875, 0.125, 0.875, 0.25, 0.8125, 0.25, 0.8125, 0.125, 0.875, 0.375, 0.875, 0.5, 0.8125, 0.5, 0.875, 0.625, 0.875, 0.75, 0.8125, 0.75, 0.875, 0.875, 0.8437, 1.0, 0.8125, 0.875, 0.8437, 0.0, 0.875, 0.125, 0.8125, 0.125, 0.875, 0.25, 0.8125, 0.375, 0.8125, 0.25, 0.875, 0.5, 0.8125, 0.625, 0.8125, 0.5, 0.875, 0.75, 0.875, 0.875, 0.8125, 0.875, 0.8125, 0.75, 0.8125, 0.5, 0.8125, 0.625, 0.75, 0.625, 0.75, 0.5, 0.8125, 0.75, 0.75, 0.875, 0.75, 0.75, 0.8125, 0.375, 0.8125, 0.5, 0.75, 0.5, 0.8125, 0.625, 0.8125, 0.75, 0.75, 0.75, 0.75, 0.625])
me_sphere.use_remesh_fix_poles = True
me_sphere.use_remesh_preserve_attributes = False
me_sphere.use_mirror_vertex_groups = False
me_sphere.update()

# ---- objects
ob_cloud = bpy.data.objects.new('Cloud', me_sphere)

# ---- transforms, parenting, visibility, modifiers, constraints
ob_cloud.location = (0.0, 0.0, 0.0)
ob_cloud.lineart.crease_threshold = 0.0

# ---- collection membership
col_collection.objects.link(ob_cloud)

# ---- scene / render settings (as saved in the file)
scene.frame_start = 1; scene.frame_end = 250; scene.frame_set(1)
scene.render.engine = 'BLENDER_EEVEE_NEXT'
scene.cycles.use_denoising = False
scene.cycles.samples = 128
scene.cycles.sampling_pattern = 'TABULATED_SOBOL'
scene.cycles.use_adaptive_sampling = False
scene.cycles.use_light_tree = False
scene.view_settings.view_transform = 'Filmic'
bpy.context.view_layer.update()

# ---- added for rendering (the .blend has no active camera and no usable light): camera, sun
cam_auto = bpy.data.cameras.new('AutoCamera')
cam_auto.lens = 50.0
cam_auto.sensor_width = 36.0
cam_auto.clip_end = 1000.0
ob_auto_camera = bpy.data.objects.new('AutoCamera', cam_auto)
scene.collection.objects.link(ob_auto_camera)
ob_auto_camera.location = (6.02758, -7.37759, 5.42197)
ob_auto_camera.rotation_euler = (1.09748, -7.21219e-08, 0.694738)
scene.camera = ob_auto_camera
light_auto_sun = bpy.data.lights.new('AutoSun', 'SUN')
light_auto_sun.energy = 3.0
light_auto_sun.angle = 0.0523599
ob_auto_sun = bpy.data.objects.new('AutoSun', light_auto_sun)
scene.collection.objects.link(ob_auto_sun)
ob_auto_sun.rotation_euler = (0.872665, 0.174533, 0.523599)
bpy.context.view_layer.update()
